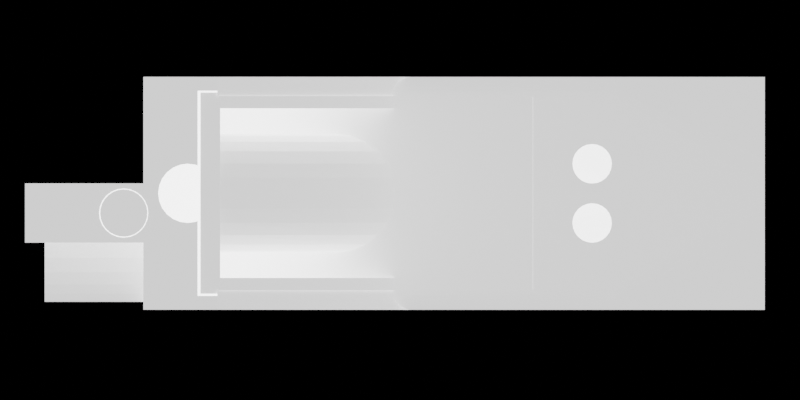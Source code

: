 # Source: Probe.blend  (saved by Blender 2.81.16; exported with 4.5.12 LTS)
import bpy
from mathutils import Matrix  # noqa: F401  (used for matrix-valued properties, if any)

bpy.ops.wm.read_factory_settings(use_empty=True)
scene = bpy.context.scene
scene.name = 'Scene'

# ---- collections
col_collection = bpy.data.collections.new('Collection'); scene.collection.children.link(col_collection)

# ---- materials (node trees are filled in below, after node groups)
mat_material = bpy.data.materials.new('Material')
mat_material.use_transparent_shadow = False

# ---- material node trees
mat_material.use_nodes = True; mat_material.node_tree.nodes.clear()
_N = mat_material.node_tree.nodes; _L = mat_material.node_tree.links
n0 = _N.new('ShaderNodeOutputMaterial'); n0.name = 'Material Output'; n0.location = (300, 300)
n1 = _N.new('ShaderNodeBsdfPrincipled'); n1.name = 'Principled BSDF'; n1.location = (10, 300)
n1.distribution = 'GGX'
n1.subsurface_method = 'BURLEY'
n1.inputs[3].default_value = 1.45
n1.inputs[28].default_value = 1.0
_L.new(n1.outputs[0], n0.inputs[0])
n0.is_active_output = True

# ---- world
world_world = bpy.data.worlds.new('World'); scene.world = world_world
world_world.use_nodes = True; world_world.node_tree.nodes.clear()
_N = world_world.node_tree.nodes; _L = world_world.node_tree.links
n0 = _N.new('ShaderNodeOutputWorld'); n0.name = 'World Output'; n0.location = (300, 300)
n1 = _N.new('ShaderNodeBsdfTranslucent'); n1.name = 'Translucent BSDF'; n1.location = (10, 300)
n1.inputs[0].default_value = (1.0, 1.0, 1.0, 0.0)
_L.new(n1.outputs[0], n0.inputs[0])
n0.is_active_output = True
world_world.color = (0.05088, 0.05088, 0.05088)
world_world.use_sun_shadow = False
world_world.sun_shadow_jitter_overblur = 0.0

# ---- cameras
cam_camera = bpy.data.cameras.new('Camera')
cam_camera.type = 'ORTHO'
cam_camera.ortho_scale = 81.1

# ---- meshes
me_bosl_probe_top_load_v113 = bpy.data.meshes.new('BoSL Probe TOP LOAD v113')
me_bosl_probe_top_load_v113.from_pydata([(19.93, 34.37, 16.76), (0.633, 20.47, 16.76), (0.633, 34.37, 16.76), (6.819, 14.77, 16.76), (0.633, 2.57, 16.76), (6.419, 13.8, 16.76), (6.283, 12.77, 16.76), (7.455, 15.6, 16.76), (8.283, 16.23, 16.76), (9.248, 16.63, 16.76), (10.28, 16.77, 16.76), (11.32, 16.63, 16.76), (12.28, 16.23, 16.76), (13.11, 15.6, 16.76), (13.75, 14.77, 16.76), (14.15, 13.8, 16.76), (14.28, 12.77, 16.76), (14.28, 0.7696, 16.76), (19.93, 2.57, 16.76), (20.38, 0.7696, 16.76), (19.93, 20.47, 16.76), (20.38, 2.57, 16.76), (0.183, 0.7696, 16.76), (0.183, 2.57, 16.76), (6.283, 0.7696, 16.76), (6.35, 42.98, 7.479), (6.567, 41.48, 7.569), (6.35, 41.48, 7.479), (6.567, 42.98, 7.569), (6.021, 41.48, 6.25), (5.931, 42.98, 6.467), (5.931, 41.48, 6.467), (6.021, 42.98, 6.25), (12.9, 41.48, 6.7), (12.93, 42.98, 6.933), (12.93, 41.48, 6.933), (12.9, 42.98, 6.7), (5.9, 42.98, 6.7), (5.9, 41.48, 6.7), (6.164, 41.48, 6.064), (6.164, 42.98, 6.064), (7.033, 42.98, 7.569), (7.25, 41.48, 7.479), (7.033, 41.48, 7.569), (7.25, 42.98, 7.479), (7.25, 41.48, 5.921), (7.033, 42.98, 5.831), (7.033, 41.48, 5.831), (7.25, 42.98, 5.921), (6.567, 41.48, 5.831), (6.35, 42.98, 5.921), (6.35, 41.48, 5.921), (6.567, 42.98, 5.831), (6.164, 42.98, 7.336), (6.164, 41.48, 7.336), (6.021, 41.48, 7.15), (6.021, 42.98, 7.15), (7.436, 42.98, 7.336), (7.579, 41.48, 7.15), (7.436, 41.48, 7.336), (7.579, 42.98, 7.15), (5.931, 42.98, 6.933), (5.931, 41.48, 6.933), (7.436, 41.48, 6.064), (7.436, 42.98, 6.064), (6.8, 42.98, 7.6), (6.8, 41.48, 7.6), (7.669, 41.48, 6.933), (7.669, 42.98, 6.933), (16.28, 14.49, 18.76), (16.28, 2.77, 32.1), (16.28, 2.77, 18.76), (9.248, 2.77, 36.99), (8.283, 2.77, 36.41), (14.15, 2.77, 32.86), (13.75, 2.77, 34.27), (7.455, 2.77, 35.48), (12.28, 2.77, 36.41), (13.11, 0.7696, 35.48), (12.28, 0.7696, 36.41), (13.11, 2.77, 35.48), (6.419, 2.77, 32.86), (6.819, 0.7696, 34.27), (6.419, 0.7696, 32.86), (6.819, 2.77, 34.27), (6.283, 2.77, 31.35), (6.283, 0.7696, 31.35), (14.28, 0.7696, 31.35), (14.15, 0.7696, 32.86), (14.28, 2.77, 31.35), (7.455, 0.7696, 35.48), (1.683, 2.77, 40.11), (4.283, 2.77, 18.76), (1.683, 2.77, 18.76), (4.283, 2.77, 32.1), (4.487, 2.77, 34.17), (5.087, 2.77, 36.1), (6.04, 2.77, 37.76), (7.283, 2.77, 39.03), (8.73, 2.77, 39.83), (10.28, 2.77, 40.11), (13.75, 0.7696, 34.27), (18.88, 2.77, 18.76), (18.88, 2.77, 40.11), (16.08, 2.77, 34.17), (15.48, 2.77, 36.1), (14.53, 2.77, 37.76), (13.28, 2.77, 39.03), (11.84, 2.77, 39.83), (8.283, 0.7696, 36.41), (9.248, 0.7696, 36.99), (10.28, 20.49, 18.76), (8.73, 20.29, 18.76), (6.04, 18.73, 18.76), (5.087, 17.49, 18.76), (11.32, 2.77, 36.99), (10.28, 2.77, 37.19), (20.38, 0.7696, 38.11), (20.38, 2.57, 38.11), (4.487, 16.04, 18.76), (14.53, 18.73, 18.76), (16.08, 16.04, 18.76), (15.48, 17.49, 18.76), (4.283, 14.49, 18.76), (13.28, 19.69, 18.76), (11.84, 20.29, 18.76), (7.283, 19.69, 18.76), (11.32, 0.7696, 36.99), (10.28, 0.7696, 37.19), (0.183, 0.7696, 38.11), (20.48, 0.7696, 40.11), (0.08297, 0.7696, 40.11), (19.93, 2.57, 38.11), (1.683, 20.47, 18.76), (19.93, 2.77, 38.11), (0.433, 34.47, 18.76), (20.13, 34.47, 18.76), (0.633, 2.77, 38.11), (0.633, 2.57, 38.11), (0.08297, 2.67, 40.11), (0.183, 2.57, 38.11), (0.433, 2.67, 40.11), (0.433, 20.47, 18.76), (0.633, 20.47, 18.76), (20.48, 2.651, 40.11), (20.13, 2.651, 40.11), (7.7, 41.48, 6.7), (7.7, 42.98, 6.7), (18.88, 20.47, 18.76), (9.628, 41.48, 9.528), (10.97, 39.98, 9.528), (9.628, 39.98, 9.528), (10.97, 41.48, 9.528), (13.16, 42.98, 7.336), (13.35, 41.48, 7.479), (13.16, 41.48, 7.336), (13.35, 42.98, 7.479), (8.8, 41.48, 10.16), (9.628, 33.48, 9.528), (8.8, 33.48, 10.16), (13.02, 41.48, 7.15), (13.02, 42.98, 7.15), (6.8, 41.48, 5.8), (6.8, 42.98, 5.8), (12.93, 41.48, 6.467), (12.93, 42.98, 6.467), (10.97, 33.48, 9.528), (11.8, 33.48, 10.16), (11.8, 41.48, 10.16), (7.579, 42.98, 6.25), (7.579, 41.48, 6.25), (13.57, 41.48, 7.569), (13.57, 42.98, 7.569), (22.1, 42.41, 7.218), (20.6, 42.48, 6.7), (22.1, 42.48, 6.7), (20.53, 42.41, 7.218), (5.886, 41.89, 18.76), (0.5, 42.98, 18.76), (5.568, 41.48, 18.76), (20.53, 38.55, 7.218), (22.1, 38.75, 7.7), (22.1, 38.55, 7.218), (20.47, 38.75, 7.7), (0.5002, 34.48, 18.76), (1.581, 34.48, 18.76), (5.368, 41.0, 18.76), (22.1, -5.01, -0.2997), (22.1, 2.486, 40.26), (22.1, -5.014, 40.26), (22.1, 21.99, 16.76), (22.1, 39.48, 4.968), (22.1, 39.96, 4.768), (22.1, 57.98, -0.3), (22.1, 39.07, 5.286), (22.1, 38.75, 5.7), (22.1, 38.55, 6.182), (22.1, 38.48, 6.7), (22.1, 40.48, 4.7), (22.1, 41.0, 4.768), (22.1, 41.48, 4.968), (22.1, 41.89, 5.286), (22.1, 42.21, 5.7), (22.1, 42.41, 6.182), (22.1, 42.98, 16.76), (22.1, 57.98, 7.761), (22.1, 39.07, 8.114), (22.1, 39.48, 8.432), (22.1, 39.96, 8.632), (22.1, 40.48, 8.7), (22.1, 41.0, 8.632), (22.1, 41.48, 8.432), (22.1, 41.89, 8.114), (22.1, 42.21, 7.7), (21.73, 57.98, 10.61), (22.03, 42.98, 17.28), (20.41, 39.07, 8.114), (20.47, 42.21, 5.7), (20.53, 42.41, 6.182), (20.1, 42.98, 18.76), (15.23, 41.0, 18.76), (15.3, 40.48, 18.76), (5.368, 41.0, 15.71), (5.568, 41.48, 15.79), (20.47, 38.75, 5.7), (20.53, 38.55, 6.182), (17.26, 39.98, 4.7), (17.26, 39.9, 0.8), (17.26, 33.48, 4.7), (17.26, 41.48, 0.8), (17.26, 41.48, 4.7), (17.26, 39.9, 0.5), (17.26, 33.48, 0.5), (7.669, 41.48, 6.467), (7.669, 42.98, 6.467), (17.66, 41.48, 5.665), (17.66, 33.48, 5.665), (1.708, 42.98, 0.8), (1.194, 57.98, 2.0), (1.194, 42.98, 2.0), (1.708, 57.98, 0.8), (3.336, 39.98, 4.7), (2.936, 33.48, 5.665), (3.336, 33.48, 4.7), (2.936, 41.48, 5.665), (3.336, 41.48, 4.7), (1.194, 37.98, 2.0), (0.351, 57.98, 4.034), (0.351, 37.98, 4.034), (3.336, 41.48, 0.8), (13.8, 41.48, 5.8), (14.03, 41.48, 5.831), (17.8, 41.48, 6.7), (14.25, 41.48, 5.921), (14.44, 41.48, 6.064), (14.58, 41.48, 6.25), (14.67, 41.48, 6.467), (14.7, 41.48, 6.7), (17.66, 41.48, 7.735), (14.67, 41.48, 6.933), (14.58, 41.48, 7.15), (14.44, 41.48, 7.336), (14.25, 41.48, 7.479), (14.03, 41.48, 7.569), (13.8, 41.48, 7.6), (13.57, 41.48, 5.831), (13.35, 41.48, 5.921), (13.16, 41.48, 6.064), (13.02, 41.48, 6.25), (2.8, 41.48, 6.7), (2.936, 41.48, 7.735), (17.26, 41.48, 8.7), (3.336, 41.48, 8.7), (16.63, 41.48, 9.528), (15.8, 41.48, 10.16), (14.84, 41.48, 10.56), (12.76, 41.48, 10.56), (13.8, 41.48, 10.7), (3.972, 41.48, 9.528), (4.8, 41.48, 10.16), (7.835, 41.48, 10.56), (5.765, 41.48, 10.56), (6.8, 41.48, 10.7), (3.336, 39.9, 0.5), (3.336, 33.48, 0.5), (3.336, 39.9, 0.8), (19.41, 57.96, 2.0), (18.89, 42.98, 0.8), (19.41, 42.98, 2.0), (18.89, 57.96, 0.8), (20.25, 37.98, 4.034), (19.41, 37.98, 2.0), (20.25, 57.96, 4.034), (7.835, 33.48, 10.56), (6.8, 33.48, 10.7), (2.8, 33.48, 6.7), (14.58, 42.98, 6.25), (14.44, 42.98, 6.064), (13.02, 42.98, 6.25), (17.66, 33.48, 7.735), (17.26, 33.48, 8.7), (14.84, 33.48, 10.56), (13.8, 33.48, 10.7), (16.63, 33.48, 9.528), (13.16, 42.98, 6.064), (13.35, 42.98, 5.921), (13.57, 42.98, 5.831), (14.67, 42.98, 6.467), (2.936, 33.48, 7.735), (15.8, 33.48, 10.16), (4.8, 33.48, 10.16), (3.972, 33.48, 9.528), (13.8, 42.98, 7.6), (13.8, 42.98, 5.8), (14.03, 42.98, 5.831), (12.76, 33.48, 10.56), (14.25, 42.98, 7.479), (14.44, 42.98, 7.336), (14.67, 42.98, 6.933), (14.7, 42.98, 6.7), (3.336, 33.48, 8.7), (5.765, 33.48, 10.56), (17.8, 33.48, 6.7), (14.58, 42.98, 7.15), (14.03, 42.98, 7.569), (14.25, 42.98, 5.921), (19.6, 30.48, 16.76), (18.1, 30.48, 3.0), (19.6, 30.48, 3.0), (18.1, 30.48, 16.76), (17.6, 4.65, 1.231), (21.1, 4.65, 0.5), (17.6, 4.65, 0.4989), (21.1, 4.65, 3.1), (19.6, 4.65, 3.0), (17.6, 4.65, 2.998), (19.6, 4.65, 8.1), (18.1, 33.48, 0.5), (18.1, 33.48, 16.76), (2.5, 33.48, 0.5), (2.5, 33.48, 16.76), (9.628, 33.48, 0.5), (10.97, 33.48, 0.5), (2.5, 30.48, 16.76), (1.0, 30.48, 3.0), (2.5, 30.48, 3.0), (1.0, 30.48, 16.76), (21.1, 26.65, 3.1), (18.1, 26.65, 0.5), (21.1, 26.65, 0.5), (19.6, 26.65, 3.0), (19.6, 26.65, 8.1), (18.1, 26.65, 3.0), (1.0, 1.0, 16.76), (0.5002, 2.486, 16.76), (0.4999, 1.0, 16.76), (0.5002, 34.48, 16.76), (1.0, 1.4, 16.76), (19.6, 1.001, 16.76), (19.6, 1.401, 16.76), (20.1, 34.48, 16.76), (20.1, 1.001, 16.76), (20.1, 2.486, 16.76), (20.6, 38.48, 6.7), (20.47, 42.21, 7.7), (20.34, 40.48, 4.7), (20.35, 39.96, 4.768), (20.37, 39.48, 4.968), (20.41, 39.07, 5.286), (20.6, 37.98, 6.7), (20.35, 41.0, 4.768), (20.37, 41.48, 4.968), (20.41, 41.89, 5.286), (20.52, 42.98, 6.086), (20.6, 42.98, 6.7), (20.52, 57.96, 6.086), (20.25, 37.98, 9.366), (20.37, 39.48, 8.432), (20.35, 39.96, 8.632), (20.34, 40.48, 8.7), (20.25, 57.96, 9.366), (20.35, 41.0, 8.632), (20.37, 41.48, 8.432), (20.41, 41.89, 8.114), (20.52, 42.98, 7.314), (20.52, 57.96, 7.314), (1.38, 57.96, 11.85), (3.017, 37.98, 13.98), (1.38, 37.98, 11.85), (3.017, 57.96, 13.98), (20.62, 42.98, 18.69), (20.34, 20.23, 18.73), (20.62, 20.26, 18.69), (15.09, 37.94, 11.53), (13.8, 42.98, 11.7), (13.8, 37.94, 11.7), (15.09, 42.98, 11.53), (16.3, 37.94, 11.03), (16.3, 42.98, 11.03), (12.51, 42.98, 11.53), (12.51, 37.94, 11.53), (21.83, 42.98, 17.76), (18.88, 57.98, 15.54), (21.51, 42.98, 18.18), (20.63, 57.98, 13.26), (21.1, 42.98, 18.49), (16.6, 57.98, 17.29), (11.3, 42.98, 11.03), (11.3, 37.94, 11.03), (13.95, 57.98, 18.39), (21.1, 20.44, 18.49), (0.351, 57.96, 9.366), (0.351, 37.98, 9.366), (17.58, 37.98, 13.98), (15.45, 37.98, 15.62), (2.47, 42.98, 4.2), (2.47, 37.94, 4.2), (0.2634, 20.23, 18.73), (-0.01764, 42.98, 18.69), (0.5005, 20.2, 18.76), (-1.5, 21.99, 16.76), (-1.5, 38.55, 7.218), (-1.5, 38.48, 6.7), (-1.5, 38.75, 7.7), (-1.5, 42.98, 16.76), (-1.5, 39.07, 8.114), (-1.5, 39.48, 8.432), (-1.5, 39.96, 8.632), (-1.5, 40.48, 8.7), (-1.5, 41.0, 8.632), (-1.5, 41.48, 8.432), (-1.5, 41.89, 8.114), (-1.5, 42.21, 7.7), (-1.5, 42.41, 7.218), (-1.5, 42.48, 6.7), (-1.499, -2.014, 40.26), (-1.499, -5.01, -0.2998), (-1.499, -5.014, 40.26), (-1.5, 39.48, 4.968), (-1.5, 39.96, 4.768), (-1.5, 57.98, -0.3), (-1.5, 2.486, 40.26), (-1.5, 39.07, 5.286), (-1.5, 38.75, 5.7), (-1.5, 38.55, 6.182), (-1.5, 40.48, 4.7), (-1.5, 41.0, 4.768), (-1.5, 41.48, 4.968), (-1.5, 41.89, 5.286), (-1.5, 42.21, 5.7), (-1.5, 42.41, 6.182), (-1.5, 57.98, 7.761), (-1.432, 42.98, 17.28), (-1.125, 57.98, 10.61), (-0.0177, 20.26, 18.69), (1.614, 34.48, 18.76), (5.3, 40.48, 18.76), (19.22, 57.96, 11.85), (19.22, 37.98, 11.85), (-0.5, 42.98, 18.49), (-0.5001, 20.44, 18.49), (-0.501, 26.65, 0.4999), (-0.5, 4.65, 3.103), (-0.5011, 4.65, 0.5029), (-0.5, 26.65, 3.1), (2.5, 26.65, 3.0), (2.499, 26.65, 0.4992), (1.0, 4.65, 3.003), (1.0, 1.4, 3.001), (1.0, 4.65, 8.103), (1.0, 26.65, 3.446), (1.0, 26.65, 3.0), (1.0, 26.65, 8.1), (2.999, 4.65, 0.5012), (3.0, 4.65, 3.002), (10.95, 34.78, 0.5), (10.97, 39.98, 7.507), (20.1, 34.48, 18.76), (20.1, 22.38, 18.76), (20.1, 20.2, 18.76), (17.6, 0.9998, 0.4999), (9.628, 34.78, 0.5), (9.628, 39.98, 7.507), (8.094, 37.94, 11.53), (6.8, 42.98, 11.7), (6.8, 37.94, 11.7), (8.094, 42.98, 11.53), (5.15, 37.98, 15.62), (9.8, 37.97, 15.76), (7.634, 37.98, 16.65), (9.8, 37.98, 16.93), (10.8, 42.4, 10.65), (10.8, 37.97, 15.76), (10.8, 37.94, 10.65), (10.8, 37.98, 16.93), (10.8, 42.4, 16.93), (17.05, 39.9, 0.5), (17.0, 39.9, 0.5), (16.95, 39.9, 0.5), (16.89, 39.9, 0.5), (16.82, 39.9, 0.5), (16.75, 39.9, 0.5), (16.68, 39.9, 0.5), (16.63, 39.9, 0.5), (16.6, 39.9, 0.5), (1.97, 37.94, 7.994), (1.8, 37.94, 6.7), (2.47, 37.94, 9.2), (3.264, 37.94, 10.24), (4.3, 37.94, 11.03), (5.506, 37.94, 11.53), (3.0, 1.4, 3.001), (9.3, 37.94, 11.03), (9.3, 42.98, 11.03), (5.15, 57.96, 15.62), (5.506, 42.98, 11.53), (2.47, 42.98, 9.2), (1.97, 42.98, 7.994), (4.3, 42.98, 11.03), (10.8, 42.98, 10.65), (1.8, 42.98, 6.7), (1.97, 37.94, 5.406), (1.97, 42.98, 5.406), (9.8, 42.4, 16.93), (9.8, 42.4, 10.65), (10.3, 42.4, 17.0), (9.8, 37.94, 10.65), (3.264, 42.98, 10.24), (2.778e-08, 37.98, 6.7), (12.97, 57.96, 16.65), (11.3, 42.98, 16.87), (11.3, 57.96, 16.87), (11.3, 42.48, 16.87), (11.3, 40.48, 16.87), (11.37, 41.0, 16.86), (11.57, 41.48, 16.83), (11.89, 41.89, 16.79), (12.3, 42.21, 16.74), (12.78, 42.41, 16.67), (12.97, 42.44, 16.65), (11.89, 39.07, 16.79), (12.97, 37.98, 16.65), (11.57, 39.48, 16.83), (11.37, 39.96, 16.86), (12.3, 38.75, 16.74), (12.78, 38.55, 16.67), (12.97, 38.52, 16.65), (9.3, 57.96, 16.87), (7.634, 42.44, 16.65), (7.634, 57.96, 16.65), (7.818, 42.41, 16.67), (8.3, 42.21, 16.74), (8.714, 41.89, 16.79), (9.032, 41.48, 16.83), (9.232, 41.0, 16.86), (9.3, 42.48, 16.87), (9.3, 40.48, 16.87), (9.3, 42.98, 16.87), (7.818, 38.55, 16.67), (7.634, 38.52, 16.65), (8.3, 38.75, 16.74), (8.714, 39.07, 16.79), (9.032, 39.48, 16.83), (9.232, 39.96, 16.86), (2.653e-08, 38.48, 6.7), (0.06815, 38.55, 6.182), (0.1317, 38.75, 5.7), (0.1862, 39.07, 5.286), (0.228, 39.48, 4.968), (0.2543, 39.96, 4.768), (0.2633, 40.48, 4.7), (0.2543, 41.0, 4.768), (0.228, 41.48, 4.968), (0.1862, 41.89, 5.286), (0.1317, 42.21, 5.7), (0.0809, 42.98, 6.086), (0.06815, 42.41, 6.182), (1.654e-08, 42.48, 6.7), (1.533e-08, 42.98, 6.7), (0.0809, 57.98, 6.086), (9.8, 42.98, 10.65), (0.06815, 38.55, 7.218), (0.1317, 38.75, 7.7), (0.1862, 39.07, 8.114), (0.228, 39.48, 8.432), (0.2543, 39.96, 8.632), (0.2633, 40.48, 8.7), (0.2543, 41.0, 8.632), (0.228, 41.48, 8.432), (0.1862, 41.89, 8.114), (0.1317, 42.21, 7.7), (0.0809, 42.98, 7.314), (0.06815, 42.41, 7.218), (0.0809, 57.96, 7.314), (-1.098, 42.48, 6.7), (15.45, 57.96, 15.62), (13.3, 42.48, 16.51), (13.3, 57.96, 16.51), (13.82, 42.41, 16.3), (14.3, 42.21, 16.1), (14.71, 41.89, 15.92), (15.03, 41.48, 15.79), (15.23, 41.0, 15.71), (15.3, 40.48, 15.68), (13.3, 38.48, 16.51), (13.82, 38.55, 16.3), (14.3, 38.75, 16.1), (14.71, 39.07, 15.92), (15.03, 39.48, 15.79), (15.23, 39.96, 15.71), (18.63, 37.94, 7.994), (18.8, 37.94, 6.7), (7.818, 38.55, 18.76), (8.3, 38.75, 18.76), (8.714, 41.89, 18.76), (9.032, 41.48, 18.76), (17.58, 57.96, 13.98), (5.3, 40.48, 15.68), (7.3, 57.96, 16.51), (5.886, 41.89, 15.92), (6.3, 42.21, 16.1), (6.782, 42.41, 16.3), (7.3, 42.48, 16.51), (6.3, 38.75, 16.1), (5.886, 39.07, 15.92), (5.568, 39.48, 15.79), (5.368, 39.96, 15.71), (6.782, 38.55, 16.3), (7.3, 38.48, 16.51), (18.13, 37.94, 4.2), (18.63, 37.94, 5.406), (8.714, 39.07, 18.76), (17.65, 34.48, 18.76), (9.032, 39.48, 18.76), (17.84, 34.48, 18.76), (17.14, 34.48, 18.76), (7.3, 38.48, 18.76), (17.28, 34.48, 18.76), (17.45, 34.48, 18.76), (9.3, 40.48, 18.76), (9.232, 39.96, 18.76), (9.232, 41.0, 18.76), (18.13, 42.98, 4.2), (15.03, 41.48, 18.76), (18.13, 37.94, 9.2), (6.782, 38.55, 18.76), (14.3, 42.21, 18.76), (14.71, 41.89, 18.76), (15.03, 39.48, 18.76), (14.71, 39.07, 18.76), (12.3, 42.21, 18.76), (13.82, 42.41, 18.76), (11.89, 39.07, 18.76), (11.57, 39.48, 18.76), (12.78, 42.41, 18.76), (18.63, 42.98, 5.406), (11.37, 39.96, 18.76), (11.3, 40.48, 18.76), (11.89, 41.89, 18.76), (18.0, 34.48, 18.76), (13.3, 38.48, 18.76), (12.78, 38.55, 18.76), (8.3, 42.21, 18.76), (11.57, 41.48, 18.76), (17.34, 37.94, 10.24), (17.34, 42.98, 10.24), (15.23, 39.96, 18.76), (11.37, 41.0, 18.76), (2.141, 34.48, 18.76), (6.3, 38.75, 18.76), (2.006, 34.48, 18.76), (13.3, 42.48, 18.76), (13.82, 38.55, 18.76), (7.818, 42.41, 18.76), (14.3, 38.75, 18.76), (6.782, 42.41, 18.76), (7.3, 42.48, 18.76), (5.886, 39.07, 18.76), (12.3, 38.75, 18.76), (1.875, 34.48, 18.76), (5.568, 39.48, 18.76), (1.761, 34.48, 18.76), (18.13, 42.98, 9.2), (6.3, 42.21, 18.76), (5.368, 39.96, 18.76), (1.674, 34.48, 18.76), (18.8, 42.98, 6.7), (18.63, 42.98, 7.994), (9.5, 57.98, 18.76), (11.1, 57.98, 18.76), (9.524, -3.408, 28.51), (10.3, -3.511, 28.51), (7.349, -3.405, 16.76), (13.3, -0.5106, 28.51), (17.57, -1.283, 16.76), (13.2, -1.287, 28.51), (8.179, -2.632, 28.51), (8.801, -3.109, 28.51), (3.606, -2.628, 16.76), (5.336, -3.105, 16.76), (15.3, -15.01, 11.1), (15.3, -13.51, 19.2), (15.3, -13.51, 30.7), (15.3, -13.46, 18.81), (15.3, -13.31, 18.45), (15.3, -13.07, 18.14), (15.3, -5.011, 11.1), (15.3, -12.76, 17.9), (15.3, -12.4, 17.75), (15.3, -12.01, 17.7), (15.3, -11.62, 17.75), (15.3, -11.26, 17.9), (15.3, -10.95, 18.14), (15.3, -10.71, 18.45), (15.3, -10.56, 18.81), (15.3, -10.51, 19.2), (15.3, -10.51, 30.7), (15.3, -5.012, 40.26), (15.3, -17.01, 40.26), (15.3, -13.07, 31.76), (15.3, -13.31, 31.45), (15.3, -13.46, 31.09), (15.3, -17.01, 13.1), (15.3, -12.76, 32.0), (15.3, -12.4, 32.15), (15.3, -12.01, 32.2), (15.3, -11.62, 32.15), (15.3, -11.26, 32.0), (15.3, -10.95, 31.76), (15.3, -10.71, 31.45), (15.3, -10.56, 31.09), (15.3, -13.46, 30.31), (15.3, -13.46, 19.59), (15.3, -13.31, 29.95), (15.3, -13.31, 19.95), (15.3, -13.07, 29.64), (15.3, -13.07, 20.26), (15.3, -12.76, 29.4), (15.3, -12.76, 20.5), (15.3, -12.4, 29.25), (15.3, -12.4, 20.65), (15.3, -12.01, 29.2), (15.3, -12.01, 20.7), (15.3, -11.62, 29.25), (15.3, -11.62, 20.65), (15.3, -11.26, 20.5), (15.3, -11.26, 29.4), (15.3, -10.95, 20.26), (15.3, -10.95, 29.64), (15.3, -10.71, 19.95), (15.3, -10.71, 29.95), (15.3, -10.56, 19.59), (15.3, -10.56, 30.31), (10.1, -5.01, 2.1), (11.06, -15.01, 0.8567), (10.1, -15.01, 2.099), (11.06, -5.01, 0.8577), (12.18, -5.01, 0.0002879), (12.18, -15.01, -0.0007684), (18.43, -5.01, 0.0003226), (18.43, -5.01, -0.2997), (19.54, -5.01, 0.8577), (20.5, -5.01, 2.1), (21.1, -5.01, 3.547), (21.3, -5.01, 5.1), (21.1, -5.011, 6.653), (20.5, -5.011, 8.1), (19.54, -5.011, 9.343), (18.3, -5.011, 10.3), (16.85, -5.011, 10.9), (11.08, -3.408, 28.51), (13.68, -3.105, 16.76), (11.67, -3.405, 16.76), (0.5, 0.5001, 16.76), (1.0, 0.5001, 16.76), (2.0, 1.0, 16.76), (1.62, 0.4932, 16.76), (2.0, 0.4932, 16.76), (7.301, -0.5106, 28.51), (7.403, -1.287, 28.51), (1.326, -1.283, 16.76), (12.9, -2.011, 28.51), (15.41, -2.628, 16.76), (12.42, -2.632, 28.51), (1.0, -0.5068, 16.76), (16.74, -2.007, 16.76), (17.86, -0.5068, 16.76), (7.403, 0.2659, 28.51), (7.495, 0.4856, 40.26), (7.403, 0.262, 40.26), (7.495, 0.4894, 28.51), (17.57, 0.2697, 16.76), (13.2, 0.2659, 28.51), (11.8, -3.109, 28.51), (-0.03266, 0.4856, 40.26), (0.5006, 0.4856, 40.26), (-0.09938, 0.4856, 40.26), (-0.09938, 0.5001, 16.76), (13.11, 0.4894, 28.51), (17.32, 0.4932, 16.76), (13.11, 0.4856, 40.26), (20.1, 0.4856, 40.26), (20.4, 0.5013, 16.76), (20.7, 0.4856, 40.26), (20.7, 0.5013, 16.76), (20.1, 0.5013, 16.76), (7.301, -0.5144, 40.26), (9.51, -3.507, 16.76), (1.326, 0.2697, 16.76), (7.703, -2.011, 28.51), (2.28, -2.007, 16.76), (7.403, -1.291, 40.26), (10.3, -3.514, 40.26), (11.08, -3.412, 40.26), (13.68, 16.74, 0.5), (12.3, 17.65, 0.5), (12.23, 17.13, 0.5), (13.8, 17.65, 0.5), (-1.432, 21.53, 17.28), (0.5005, 2.486, 40.26), (13.2, -1.291, 40.26), (12.9, -2.014, 40.26), (22.03, 21.53, 17.28), (21.83, 21.1, 17.76), (-1.232, 21.1, 17.76), (-0.9143, 20.73, 18.18), (20.1, 2.486, 40.26), (-1.232, 42.98, 17.76), (3.002, 1.0, 0.5011), (-0.09938, 2.486, 40.26), (-0.9142, 42.98, 18.18), (13.68, 18.56, 0.5), (12.23, 18.17, 0.5), (13.2, 0.262, 40.26), (20.7, 2.486, 40.26), (20.7, 2.486, 16.76), (11.8, -3.113, 40.26), (12.42, -2.636, 40.26), (21.51, 20.73, 18.18), (13.3, -0.5144, 40.26), (12.56, 20.29, 0.5), (12.77, 20.12, 0.5), (2.0, -1.63, 16.76), (9.524, -3.412, 40.26), (12.05, 20.68, 0.5), (7.703, -2.014, 40.26), (16.6, -1.629, 16.76), (8.801, -3.113, 40.26), (8.179, -2.636, 40.26), (8.368, 18.17, 0.5), (7.825, 20.12, 0.5), (6.919, 18.56, 0.5), (8.568, 18.65, 0.5), (8.886, 19.06, 0.5), (6.8, 17.65, 0.5), (8.3, 17.65, 0.5), (10.3, 19.65, 0.5), (10.3, 21.15, 0.5), (11.21, 21.03, 0.5), (10.82, 19.58, 0.5), (10.3, -1.629, 11.76), (10.3, 14.15, 0.5), (10.82, 15.72, 0.5), (10.3, 15.65, 0.5), (11.21, 14.27, 0.5), (-0.09938, 1.0, 16.76), (8.55, 20.68, 0.5), (9.3, 19.38, 0.5), (16.6, 0.4932, 16.76), (16.6, 1.401, 16.76), (10.3, 1.401, 11.76), (2.0, 1.4, 16.76), (8.55, 14.62, 0.5), (9.394, 14.27, 0.5), (9.3, 15.92, 0.5), (9.782, 15.72, 0.5), (11.3, 15.92, 0.5), (12.05, 14.62, 0.5), (12.03, 18.65, 0.5), (11.71, 19.06, 0.5), (13.33, 19.4, 0.5), (13.33, 15.9, 0.5), (12.03, 16.65, 0.5), (12.77, 15.18, 0.5), (11.71, 16.24, 0.5), (7.825, 15.18, 0.5), (8.886, 16.24, 0.5), (9.782, 19.58, 0.5), (9.394, 21.03, 0.5), (6.653, 57.98, 18.39), (-0.02628, 57.98, 13.26), (1.722, 57.98, 15.54), (10.3, 42.48, 17.0), (4.0, 57.98, 17.29), (20.52, 57.98, 0.8), (11.3, 19.38, 0.5), (-0.09938, 2.486, 16.76), (7.269, 15.9, 0.5), (8.368, 17.13, 0.5), (8.568, 16.65, 0.5), (20.7, 1.086, 40.26), (20.32, 1.034, 16.76), (18.25, 34.48, 18.76), (18.34, 34.48, 18.76), (18.13, 34.48, 18.76), (18.99, 34.48, 18.76), (18.59, 34.48, 18.76), (18.73, 34.48, 18.76), (3.0, 1.0, 7.101), (3.002, -2.0, 0.5011), (3.0, 1.4, 7.101), (18.84, 34.48, 18.76), (18.93, 34.48, 18.76), (18.46, 34.48, 18.76), (17.6, -1.998, 0.5042), (9.505, -5.01, 3.547), (12.18, -5.01, -0.2997), (9.3, -5.01, 5.1), (9.3, -5.012, 40.26), (1.081, -5.014, 40.26), (18.48, -5.01, 1.918), (18.48, 1.001, 1.919), (17.6, 1.001, 1.231), (17.55, -1.68, 1.204), (17.6, -1.67, 1.225), (16.77, -1.827, 0.8804), (17.58, -1.673, 1.219), (17.6, 1.0, 2.998), (19.2, 1.0, 2.851), (19.3, 1.0, 3.1), (17.6, 0.9998, 3.098), (17.6, 0.9998, 8.959), (19.65, 1.0, 3.936), (19.8, 1.0, 5.101), (19.65, 1.0, 6.266), (19.6, 1.0, 6.379), (19.2, 1.0, 7.351), (18.48, 0.9999, 8.283), (17.55, -5.01, 1.203), (17.55, 1.4, 8.998), (16.47, -5.011, 9.447), (16.47, 1.4, 9.448), (17.55, -5.011, 8.997), (15.3, 1.4, 9.601), (14.14, -5.011, 9.447), (14.14, 1.4, 9.448), (15.3, -5.011, 9.6), (13.05, 1.4, 8.998), (12.12, -5.011, 8.282), (12.12, 1.4, 8.283), (13.05, -5.011, 8.997), (14.14, -5.01, 0.7537), (15.3, -1.954, 0.6007), (14.14, -1.885, 0.7541), (15.3, -5.01, 0.6004), (11.4, -5.01, 2.85), (10.95, -0.4382, 3.936), (10.95, -5.01, 3.936), (11.4, -0.9316, 2.851), (13.05, -5.01, 1.203), (13.05, -1.68, 1.204), (16.47, -5.01, 0.7537), (16.47, -1.885, 0.7541), (10.95, -5.01, 6.265), (11.4, 1.4, 7.351), (11.4, -5.011, 7.35), (11.3, 1.0, 7.101), (10.95, 0.6206, 6.266), (11.3, 1.4, 7.101), (12.12, -5.01, 1.918), (12.12, -1.355, 1.919), (19.2, -5.01, 2.85), (19.8, -5.01, 5.1), (19.65, -5.01, 6.265), (19.65, -5.01, 3.936), (10.8, 0.09119, 5.101), (10.8, -5.01, 5.1), (18.3, -15.01, 10.3), (19.54, -15.01, 9.342), (16.85, -15.01, 10.89), (9.505, -15.01, 3.546), (21.1, -15.01, 3.546), (21.3, -15.01, 5.099), (9.3, -15.01, 5.099), (18.43, -15.01, -0.0007337), (19.54, -15.01, 0.8567), (21.1, -15.01, 6.652), (20.5, -15.01, 8.099), (20.5, -15.01, 2.099), (9.304, -11.26, 32.0), (9.304, -10.95, 31.76), (9.308, -12.4, 20.65), (9.307, -12.01, 20.7), (9.307, -11.62, 20.65), (9.307, -11.26, 20.5), (9.306, -12.01, 29.2), (9.305, -11.62, 29.25), (9.305, -11.26, 29.4), (9.305, -10.95, 29.64), (9.304, -10.56, 30.31), (9.304, -10.71, 29.95), (9.304, -10.71, 31.45), (9.309, -13.31, 19.95), (9.309, -13.46, 19.59), (9.306, -10.95, 20.26), (9.308, -12.76, 20.5), (9.309, -13.07, 20.26), (9.306, -12.4, 29.25), (9.304, -10.56, 31.09), (9.304, -10.51, 30.7), (9.306, -10.71, 19.95), (16.3, -13.51, 6.832), (18.48, -12.02, 8.282), (16.71, -13.51, 6.514), (17.55, -12.02, 8.997), (10.95, -12.02, 3.935), (13.57, -13.51, 4.099), (11.4, -12.02, 2.85), (13.37, -13.51, 4.582), (17.23, -13.51, 5.617), (19.8, -12.02, 5.1), (17.3, -13.51, 5.099), (19.65, -12.02, 6.264), (13.89, -13.51, 3.685), (12.12, -12.02, 1.918), (17.03, -13.51, 4.099), (19.65, -12.02, 3.935), (19.2, -12.02, 2.85), (17.23, -13.51, 4.582), (10.8, -12.02, 5.1), (13.3, -13.51, 5.099), (13.37, -13.51, 5.617), (10.95, -12.02, 6.264), (14.14, -12.02, 0.753), (15.3, -13.51, 3.099), (15.3, -12.02, 0.5996), (14.78, -13.51, 3.168), (15.3, -13.51, 7.099), (16.47, -12.02, 9.446), (15.82, -13.51, 7.031), (15.3, -12.02, 9.6), (13.05, -12.02, 1.203), (14.3, -13.51, 3.367), (16.71, -13.51, 3.685), (18.48, -12.02, 1.918), (16.47, -12.02, 0.753), (15.82, -13.51, 3.168), (19.2, -12.02, 7.35), (17.03, -13.51, 6.099), (17.55, -12.02, 1.203), (16.3, -13.51, 3.367), (13.57, -13.51, 6.099), (13.89, -13.51, 6.514), (14.3, -13.51, 6.832), (14.78, -13.51, 7.031), (18.43, -15.01, -0.3007), (12.18, -15.01, -0.3008), (9.32, -15.01, 11.1), (12.12, -8.416, 8.282), (13.05, -8.416, 8.997), (10.95, -11.57, 6.264), (10.95, -8.416, 6.264), (12.12, -12.02, 8.282), (13.05, -12.02, 8.997), (14.14, -12.02, 9.446), (11.4, -8.416, 7.35), (14.25, -12.02, 9.462), (14.14, -8.417, 9.446), (18.48, -5.011, 8.282), (14.25, -8.416, 9.462), (14.25, -11.57, 9.462), (19.2, -5.011, 7.35), (10.95, -8.416, 9.564), (14.25, -8.416, 9.564), (11.4, -12.02, 7.35), (11.09, -9.617, 9.565), (11.04, -10.01, 9.564), (11.24, -9.256, 9.565), (11.48, -8.945, 9.565), (11.79, -8.706, 9.565), (12.15, -8.557, 9.565), (12.54, -8.506, 9.565), (12.93, -8.557, 9.565), (13.29, -8.706, 9.565), (13.6, -8.945, 9.565), (13.84, -9.256, 9.565), (13.99, -9.617, 9.565), (14.04, -10.01, 9.564), (14.25, -11.57, 9.564), (10.95, -11.57, 9.564), (12.54, -11.51, 9.564), (12.15, -11.45, 9.564), (11.79, -11.3, 9.564), (11.48, -11.07, 9.564), (11.24, -10.76, 9.564), (11.09, -10.39, 9.564), (12.93, -11.45, 9.564), (13.29, -11.3, 9.564), (13.6, -11.07, 9.564), (13.84, -10.76, 9.564), (13.99, -10.39, 9.564), (12.12, -11.57, 8.282), (11.4, -11.57, 7.35), (13.05, -11.57, 8.997), (14.14, -11.57, 9.446), (11.44, -8.946, 14.19), (11.21, -9.257, 14.19), (11.75, -11.31, 14.19), (11.44, -11.07, 14.19), (13.95, -9.618, 14.19), (14.0, -10.01, 14.19), (12.5, -11.51, 14.19), (12.89, -11.46, 14.19), (11.06, -9.618, 14.19), (11.0, -10.01, 14.19), (11.06, -10.39, 14.19), (13.56, -8.946, 14.19), (13.25, -8.708, 14.19), (12.12, -8.558, 14.19), (12.5, -8.507, 14.19), (13.95, -10.39, 14.19), (13.8, -10.76, 14.19), (13.25, -11.31, 14.19), (13.56, -11.07, 14.19), (12.12, -11.46, 14.19), (13.8, -9.257, 14.19), (11.75, -8.708, 14.19), (11.21, -10.76, 14.19), (12.89, -8.558, 14.19), (11.17, -7.758, 19.2), (11.02, -7.396, 19.2), (13.22, -5.709, 19.2), (12.85, -5.559, 19.2), (12.85, -8.457, 19.2), (13.22, -8.307, 19.2), (11.72, -8.307, 19.2), (11.4, -8.068, 19.2), (11.4, -5.947, 19.2), (11.72, -5.709, 19.2), (13.76, -6.258, 19.2), (13.53, -5.947, 19.2), (13.91, -7.396, 19.2), (13.97, -7.008, 19.2), (11.17, -6.258, 19.2), (13.53, -8.068, 19.2), (12.08, -5.559, 19.2), (12.47, -5.508, 19.2), (10.97, -7.008, 19.2), (11.02, -6.619, 19.2), (13.91, -6.619, 19.2), (12.08, -8.457, 19.2), (13.76, -7.758, 19.2), (12.47, -8.508, 19.2), (9.886, -6.365, 40.26), (9.8, -7.012, 40.26), (10.14, -5.762, 40.26), (9.3, -17.01, 40.26), (9.886, -7.659, 40.26), (10.14, -8.262, 40.26), (10.53, -8.78, 40.26), (11.05, -9.177, 40.26), (11.65, -9.427, 40.26), (12.3, -9.512, 40.26), (12.95, -9.427, 40.26), (13.55, -9.177, 40.26), (14.07, -8.78, 40.26), (14.47, -8.262, 40.26), (14.72, -7.659, 40.26), (14.8, -7.012, 40.26), (17.67, -3.547, 40.26), (17.62, -3.469, 40.26), (10.53, -5.244, 40.26), (11.05, -4.847, 40.26), (11.65, -4.597, 40.26), (12.3, -4.512, 40.26), (12.95, -4.597, 40.26), (13.55, -4.847, 40.26), (14.07, -5.244, 40.26), (14.47, -5.762, 40.26), (14.72, -6.365, 40.26), (20.56, -0.5323, 40.26), (21.8, -2.514, 40.26), (12.33, -8.511, 34.34), (11.94, -8.46, 34.34), (10.88, -6.623, 34.34), (10.83, -7.011, 34.34), (10.88, -7.4, 34.34), (12.72, -5.562, 34.34), (12.33, -5.511, 34.34), (11.58, -8.31, 34.34), (11.27, -8.072, 34.34), (11.03, -7.761, 34.34), (13.78, -7.4, 34.34), (13.63, -7.761, 34.34), (11.27, -5.951, 34.34), (11.58, -5.712, 34.34), (11.03, -6.261, 34.34), (13.39, -5.951, 34.34), (13.08, -5.712, 34.34), (13.39, -8.072, 34.34), (12.72, -8.46, 34.34), (13.08, -8.31, 34.34), (11.94, -5.562, 34.34), (13.78, -6.623, 34.34), (13.83, -7.011, 34.34), (13.63, -6.261, 34.34), (10.38, -7.53, 35.68), (10.58, -8.012, 35.68), (10.89, -8.426, 35.68), (13.72, -5.598, 35.68), (13.31, -5.28, 35.68), (10.58, -6.012, 35.68), (10.38, -6.494, 35.68), (12.83, -5.08, 35.68), (14.24, -6.494, 35.68), (14.04, -6.012, 35.68), (11.79, -8.944, 35.67), (11.31, -8.744, 35.67), (14.24, -7.53, 35.68), (14.04, -8.012, 35.68), (12.31, -5.012, 35.68), (11.79, -5.08, 35.68), (10.31, -7.012, 35.68), (13.31, -8.744, 35.67), (12.83, -8.944, 35.67), (10.89, -5.598, 35.68), (12.31, -9.012, 35.67), (11.31, -5.28, 35.68), (13.72, -8.426, 35.68), (14.31, -7.012, 35.68), (9.307, -10.71, 18.45), (9.307, -10.95, 18.14), (9.306, -10.56, 18.81), (9.309, -13.51, 19.2), (9.309, -13.46, 18.81), (9.308, -12.4, 17.75), (9.308, -12.01, 17.7), (9.308, -11.62, 17.75), (9.307, -11.26, 17.9), (9.306, -10.56, 19.59), (9.306, -10.51, 19.2), (9.309, -13.31, 18.45), (9.309, -12.76, 17.9), (9.309, -13.07, 18.14), (9.306, -12.76, 29.4), (9.307, -13.46, 31.09), (9.307, -13.51, 30.7), (9.305, -12.4, 32.15), (9.305, -12.01, 32.2), (9.306, -13.07, 31.76), (9.306, -12.76, 32.0), (9.305, -11.62, 32.15), (9.307, -13.31, 31.45), (9.307, -13.46, 30.31), (9.307, -13.31, 29.95), (9.307, -13.07, 29.64), (14.27, -7.373, 36.8), (14.24, -6.483, 36.8), (14.3, -6.926, 36.8), (14.14, -7.801, 36.8), (14.07, -6.066, 36.8), (13.91, -8.188, 36.8), (13.82, -5.696, 36.8), (13.61, -8.517, 36.8), (13.49, -5.392, 36.8), (13.24, -8.769, 36.8), (13.1, -5.168, 36.8), (12.82, -8.933, 36.8), (12.68, -5.036, 36.8), (12.38, -8.999, 36.8), (12.23, -5.002, 36.8), (11.93, -8.966, 36.8), (11.79, -5.069, 36.8), (11.5, -8.834, 36.8), (11.37, -5.233, 36.8), (11.12, -8.61, 36.8), (11.0, -5.485, 36.8), (10.79, -8.305, 36.8), (10.7, -5.813, 36.8), (10.54, -7.935, 36.8), (10.47, -6.201, 36.8), (10.37, -7.518, 36.8), (10.34, -6.629, 36.8), (10.31, -7.076, 36.8), (13.87, -8.818, 40.3), (13.43, -9.121, 40.3), (14.62, -6.378, 40.3), (14.66, -7.445, 40.3), (14.7, -6.909, 40.3), (14.5, -7.959, 40.3), (14.43, -5.877, 40.3), (14.24, -8.424, 40.3), (14.12, -5.433, 40.3), (13.73, -5.068, 40.3), (13.26, -4.799, 40.3), (12.93, -9.317, 40.31), (12.75, -4.641, 40.3), (12.39, -9.397, 40.31), (12.21, -4.601, 40.3), (11.86, -9.357, 40.31), (11.68, -4.681, 40.3), (11.34, -9.199, 40.3), (11.18, -4.877, 40.3), (10.88, -8.93, 40.3), (10.74, -5.18, 40.3), (10.49, -8.564, 40.3), (10.37, -5.574, 40.3), (10.18, -8.12, 40.3), (10.1, -6.039, 40.3), (9.986, -7.62, 40.3), (9.946, -6.553, 40.3), (9.906, -7.089, 40.3), (20.13, 20.47, 18.76), (0.433, 2.77, 40.11), (20.13, 2.77, 40.11), (9.32, -17.01, 13.1), (8.363, 18.15, -0.2998), (8.3, 17.65, -0.2998), (8.547, 18.61, -0.2998), (8.842, 19.02, -0.2998), (9.228, 19.34, -0.2998), (9.682, 19.55, -0.2998), (10.17, 19.65, -0.2998), (10.67, 19.61, -0.2998), (11.15, 19.46, -0.2998), (11.57, 19.19, -0.2998), (11.92, 18.83, -0.2998), (12.16, 18.39, -0.2998), (12.28, 17.9, -0.2998), (12.28, 17.4, -0.2998), (8.363, 17.15, -0.2998), (8.547, 16.69, -0.2998), (8.842, 16.28, -0.2998), (9.228, 15.96, -0.2998), (9.682, 15.75, -0.2998), (10.17, 15.65, -0.2998), (10.67, 15.69, -0.2998), (11.15, 15.84, -0.2998), (11.57, 16.11, -0.2998), (11.92, 16.47, -0.2998), (12.16, 16.91, -0.2998), (17.6, 1.4, 3.098), (19.6, 1.4, 2.999), (17.6, 1.4, 2.998), (17.6, 1.4, 8.959), (21.96, -17.01, -0.04527)], [(722, 1345)], [(0, 1, 2), (1, 0, 3), (1, 3, 4), (4, 3, 5), (4, 5, 6), (3, 0, 7), (7, 0, 8), (8, 0, 9), (9, 0, 10), (10, 0, 11), (11, 0, 12), (12, 0, 13), (13, 0, 14), (14, 0, 15), (15, 0, 16), (16, 0, 17), (17, 0, 18), (17, 18, 19), (18, 0, 20), (19, 18, 21), (4, 22, 23), (22, 4, 24), (24, 4, 6), (25, 26, 27), (26, 25, 28), (29, 30, 31), (30, 29, 32), (33, 34, 35), (34, 33, 36), (31, 37, 38), (37, 31, 30), (39, 32, 29), (32, 39, 40), (41, 42, 43), (42, 41, 44), (45, 46, 47), (46, 45, 48), (49, 50, 51), (50, 49, 52), (53, 27, 54), (27, 53, 25), (55, 53, 54), (53, 55, 56), (57, 58, 59), (58, 57, 60), (38, 61, 62), (61, 38, 37), (63, 48, 45), (48, 63, 64), (65, 43, 66), (43, 65, 41), (51, 40, 39), (40, 51, 50), (60, 67, 58), (67, 60, 68), (28, 66, 26), (66, 28, 65), (69, 70, 71), (72, 8, 9), (8, 72, 73), (14, 74, 75), (74, 14, 15), (73, 7, 8), (7, 73, 76), (77, 78, 79), (78, 77, 80), (80, 12, 13), (12, 80, 77), (81, 82, 83), (82, 81, 84), (5, 84, 81), (84, 5, 3), (3, 76, 84), (76, 3, 7), (85, 83, 86), (83, 85, 81), (74, 87, 88), (87, 74, 89), (6, 81, 85), (81, 6, 5), (84, 90, 82), (90, 84, 76), (91, 92, 93), (92, 91, 94), (94, 91, 95), (95, 91, 96), (96, 91, 97), (97, 91, 98), (98, 91, 99), (99, 91, 100), (80, 101, 78), (101, 80, 75), (75, 88, 101), (88, 75, 74), (70, 102, 71), (102, 70, 103), (103, 70, 104), (103, 104, 105), (103, 105, 106), (103, 106, 107), (103, 107, 108), (103, 108, 100), (72, 109, 73), (109, 72, 110), (76, 109, 90), (109, 76, 73), (15, 89, 74), (89, 15, 16), (13, 75, 80), (75, 13, 14), (99, 111, 112), (113, 114, 96), (115, 10, 11), (10, 115, 116), (69, 104, 70), (21, 117, 19), (117, 21, 118), (119, 94, 95), (107, 106, 120), (121, 104, 69), (122, 105, 121), (100, 111, 99), (114, 95, 96), (119, 123, 94), (116, 9, 10), (9, 116, 72), (77, 11, 12), (11, 77, 115), (108, 124, 125), (98, 126, 97), (123, 92, 94), (107, 120, 124), (114, 119, 95), (98, 112, 126), (117, 17, 19), (17, 117, 87), (87, 117, 88), (88, 117, 101), (101, 117, 78), (78, 117, 79), (79, 117, 127), (127, 117, 128), (24, 129, 22), (129, 24, 86), (129, 86, 83), (129, 83, 82), (129, 82, 90), (129, 90, 109), (129, 109, 110), (129, 110, 128), (129, 128, 117), (129, 117, 130), (129, 130, 131), (99, 112, 98), (97, 126, 113), (113, 96, 97), (100, 108, 125), (108, 107, 124), (89, 17, 87), (17, 89, 16), (120, 106, 122), (100, 125, 111), (121, 105, 104), (116, 110, 72), (110, 116, 128), (115, 128, 116), (128, 115, 127), (24, 85, 86), (85, 24, 6), (77, 127, 115), (127, 77, 79), (122, 106, 105), (132, 21, 18), (21, 132, 118), (133, 91, 93), (20, 132, 18), (132, 20, 134), (135, 0, 2), (0, 135, 136), (137, 4, 138), (4, 137, 1), (139, 138, 140), (138, 139, 141), (142, 1, 143), (140, 4, 23), (4, 140, 138), (139, 129, 131), (129, 139, 140), (140, 22, 129), (22, 140, 23), (132, 144, 118), (144, 132, 145), (118, 130, 117), (130, 118, 144), (68, 146, 67), (146, 68, 147), (148, 102, 103), (149, 150, 151), (150, 149, 152), (153, 154, 155), (154, 153, 156), (149, 151, 157), (157, 158, 159), (158, 157, 151), (160, 153, 155), (153, 160, 161), (62, 56, 55), (56, 62, 61), (162, 52, 49), (52, 162, 163), (35, 161, 160), (161, 35, 34), (164, 36, 33), (36, 164, 165), (152, 166, 150), (166, 152, 167), (167, 152, 168), (44, 59, 42), (59, 44, 57), (169, 63, 170), (63, 169, 64), (156, 171, 154), (171, 156, 172), (173, 174, 175), (174, 173, 176), (177, 178, 179), (180, 181, 182), (181, 180, 183), (184, 179, 178), (179, 184, 185), (179, 185, 186), (187, 188, 189), (188, 187, 190), (190, 187, 191), (191, 187, 192), (192, 187, 193), (190, 191, 194), (190, 194, 195), (190, 195, 196), (190, 196, 197), (192, 193, 198), (198, 193, 199), (199, 193, 200), (200, 193, 201), (201, 193, 202), (202, 193, 203), (203, 193, 175), (175, 193, 204), (204, 193, 205), (190, 181, 204), (181, 190, 182), (182, 190, 197), (204, 181, 206), (204, 206, 207), (204, 207, 208), (204, 208, 209), (204, 209, 210), (204, 210, 211), (204, 211, 212), (204, 212, 213), (204, 213, 173), (204, 173, 175), (204, 214, 215), (214, 204, 205), (183, 206, 181), (206, 183, 216), (203, 217, 202), (217, 203, 218), (219, 220, 221), (175, 218, 203), (218, 175, 174), (222, 179, 186), (179, 222, 223), (224, 196, 195), (196, 224, 225), (226, 227, 228), (227, 226, 229), (229, 226, 230), (228, 231, 232), (231, 228, 227), (147, 233, 146), (233, 147, 234), (234, 170, 233), (170, 234, 169), (235, 228, 236), (228, 235, 226), (226, 235, 230), (237, 238, 239), (238, 237, 240), (47, 163, 162), (163, 47, 46), (241, 242, 243), (242, 241, 244), (244, 241, 245), (246, 247, 248), (247, 246, 239), (247, 239, 238), (230, 249, 229), (249, 230, 245), (245, 230, 235), (245, 235, 244), (244, 235, 250), (250, 235, 251), (251, 235, 252), (251, 252, 253), (253, 252, 254), (254, 252, 255), (255, 252, 256), (256, 252, 257), (257, 252, 258), (257, 258, 259), (259, 258, 260), (260, 258, 261), (261, 258, 262), (262, 258, 263), (263, 258, 264), (264, 258, 66), (265, 162, 250), (162, 265, 47), (47, 265, 266), (47, 266, 45), (45, 266, 267), (45, 267, 63), (63, 267, 268), (63, 268, 170), (170, 268, 164), (170, 164, 233), (233, 164, 146), (146, 164, 33), (146, 33, 35), (146, 35, 67), (67, 35, 160), (67, 160, 58), (58, 160, 155), (58, 155, 59), (59, 155, 154), (59, 154, 42), (42, 154, 171), (42, 171, 43), (43, 171, 264), (43, 264, 66), (244, 49, 269), (49, 244, 162), (162, 244, 250), (269, 49, 51), (269, 51, 39), (269, 39, 29), (269, 29, 31), (269, 31, 38), (269, 38, 270), (270, 38, 62), (270, 62, 55), (270, 55, 54), (270, 54, 27), (270, 27, 26), (270, 26, 66), (270, 66, 258), (270, 258, 271), (270, 271, 272), (272, 271, 273), (272, 273, 149), (149, 273, 152), (152, 273, 274), (152, 274, 168), (168, 274, 275), (168, 275, 276), (276, 275, 277), (149, 278, 272), (278, 149, 157), (278, 157, 279), (279, 157, 280), (279, 280, 281), (281, 280, 282), (283, 243, 284), (243, 283, 285), (243, 285, 241), (241, 285, 249), (241, 249, 245), (286, 287, 288), (287, 286, 289), (290, 288, 291), (288, 290, 292), (288, 292, 286), (282, 293, 294), (293, 282, 280), (244, 295, 242), (295, 244, 269), (296, 254, 255), (254, 296, 297), (268, 165, 164), (165, 268, 298), (271, 299, 300), (299, 271, 258), (277, 301, 302), (301, 277, 275), (273, 300, 303), (300, 273, 271), (266, 304, 267), (304, 266, 305), (267, 298, 268), (298, 267, 304), (265, 305, 266), (305, 265, 306), (307, 255, 256), (255, 307, 296), (269, 308, 295), (308, 269, 270), (274, 303, 309), (303, 274, 273), (227, 249, 285), (249, 227, 229), (278, 310, 311), (310, 278, 279), (172, 264, 171), (264, 172, 312), (251, 313, 250), (313, 251, 314), (276, 302, 315), (302, 276, 277), (280, 159, 293), (159, 280, 157), (316, 261, 262), (261, 316, 317), (318, 257, 259), (257, 318, 319), (270, 320, 308), (320, 270, 272), (279, 321, 310), (321, 279, 281), (258, 322, 299), (322, 258, 252), (319, 256, 257), (256, 319, 307), (317, 260, 261), (260, 317, 323), (324, 262, 263), (262, 324, 316), (168, 315, 167), (315, 168, 276), (312, 263, 264), (263, 312, 324), (281, 294, 321), (294, 281, 282), (254, 325, 253), (325, 254, 297), (272, 311, 320), (311, 272, 278), (275, 309, 301), (309, 275, 274), (252, 236, 322), (236, 252, 235), (326, 327, 328), (327, 326, 329), (330, 331, 332), (331, 330, 333), (333, 330, 334), (334, 330, 335), (333, 334, 336), (337, 322, 232), (322, 337, 338), (232, 322, 236), (232, 236, 228), (322, 338, 299), (299, 338, 300), (300, 338, 303), (303, 338, 309), (309, 338, 301), (301, 338, 302), (302, 338, 294), (243, 339, 284), (339, 243, 242), (339, 242, 295), (339, 295, 340), (340, 295, 308), (340, 308, 320), (340, 320, 311), (340, 311, 310), (340, 310, 321), (340, 321, 294), (340, 294, 338), (166, 341, 342), (341, 166, 158), (158, 166, 159), (159, 166, 167), (159, 167, 315), (159, 315, 293), (293, 315, 302), (293, 302, 294), (323, 259, 260), (259, 323, 318), (343, 344, 345), (344, 343, 346), (250, 306, 265), (306, 250, 313), (347, 348, 349), (348, 347, 350), (350, 347, 351), (352, 348, 350), (350, 327, 352), (327, 350, 328), (331, 348, 332), (348, 331, 349), (332, 337, 232), (337, 332, 348), (253, 314, 251), (314, 253, 325), (353, 354, 355), (354, 353, 356), (356, 353, 357), (326, 338, 329), (358, 326, 359), (356, 340, 360), (340, 356, 346), (346, 356, 357), (340, 346, 343), (360, 340, 338), (360, 338, 326), (360, 326, 358), (360, 358, 361), (360, 361, 362), (351, 333, 336), (333, 351, 347), (347, 331, 333), (331, 347, 349), (327, 348, 352), (348, 327, 337), (337, 327, 329), (337, 329, 338), (363, 182, 197), (182, 363, 180), (213, 176, 173), (176, 213, 364), (225, 197, 196), (197, 225, 363), (290, 365, 292), (365, 290, 366), (366, 290, 367), (367, 290, 368), (368, 290, 369), (368, 369, 224), (224, 369, 225), (225, 369, 363), (292, 365, 370), (292, 370, 371), (292, 371, 372), (292, 372, 217), (292, 217, 373), (373, 217, 218), (373, 218, 174), (373, 174, 374), (292, 373, 375), (198, 370, 365), (370, 198, 199), (376, 216, 369), (216, 376, 377), (377, 376, 378), (378, 376, 379), (379, 376, 380), (369, 216, 183), (369, 183, 180), (369, 180, 363), (379, 380, 381), (381, 380, 382), (382, 380, 383), (383, 380, 364), (364, 380, 384), (364, 384, 176), (176, 384, 174), (174, 384, 374), (384, 380, 385), (386, 387, 388), (387, 386, 389), (202, 372, 201), (372, 202, 217), (390, 391, 392), (367, 192, 366), (192, 367, 191), (393, 394, 395), (394, 393, 396), (397, 396, 393), (396, 397, 398), (368, 191, 367), (191, 368, 194), (395, 399, 400), (399, 395, 394), (401, 402, 403), (402, 401, 404), (405, 402, 406), (402, 405, 403), (366, 198, 365), (198, 366, 192), (215, 404, 401), (404, 215, 214), (400, 407, 408), (407, 400, 399), (390, 406, 409), (406, 390, 405), (410, 390, 392), (390, 410, 405), (411, 388, 412), (388, 411, 386), (393, 413, 397), (413, 393, 395), (413, 395, 414), (200, 372, 371), (372, 200, 201), (415, 246, 416), (246, 415, 239), (417, 178, 418), (178, 417, 419), (178, 419, 184), (207, 216, 377), (216, 207, 206), (420, 421, 422), (421, 420, 423), (423, 420, 424), (423, 424, 425), (425, 424, 426), (426, 424, 427), (427, 424, 428), (428, 424, 429), (429, 424, 430), (430, 424, 431), (431, 424, 432), (432, 424, 433), (433, 424, 434), (435, 436, 437), (436, 435, 420), (436, 420, 438), (436, 438, 439), (436, 439, 440), (420, 435, 441), (438, 420, 442), (442, 420, 443), (443, 420, 444), (444, 420, 422), (440, 439, 445), (440, 445, 446), (440, 446, 447), (440, 447, 448), (440, 448, 449), (440, 449, 450), (440, 450, 434), (440, 434, 424), (440, 424, 451), (452, 451, 424), (451, 452, 453), (212, 364, 213), (364, 212, 383), (417, 418, 454), (455, 186, 185), (186, 455, 456), (441, 417, 454), (417, 441, 419), (457, 376, 458), (376, 457, 380), (454, 459, 460), (459, 454, 418), (461, 462, 463), (462, 461, 464), (208, 377, 378), (377, 208, 207), (339, 465, 466), (465, 339, 345), (345, 339, 343), (343, 339, 340), (467, 357, 468), (357, 467, 469), (344, 470, 471), (470, 344, 472), (469, 346, 357), (346, 469, 472), (346, 472, 344), (473, 339, 466), (384, 374, 373), (384, 375, 373), (375, 384, 385), (463, 474, 473), (474, 463, 467), (467, 463, 462), (467, 462, 469), (471, 345, 344), (345, 471, 465), (473, 461, 463), (461, 473, 466), (465, 461, 466), (461, 465, 471), (461, 471, 464), (464, 471, 470), (464, 470, 472), (475, 166, 342), (166, 475, 150), (150, 475, 476), (477, 390, 219), (390, 477, 478), (390, 478, 479), (390, 479, 391), (284, 339, 473), (480, 332, 232), (158, 481, 341), (481, 158, 151), (481, 151, 482), (483, 484, 485), (484, 483, 486), (462, 472, 469), (472, 462, 464), (487, 488, 483), (488, 489, 490), (491, 492, 493), (492, 491, 494), (494, 491, 495), (227, 496, 231), (496, 227, 497), (497, 227, 498), (498, 227, 499), (499, 227, 500), (500, 227, 501), (501, 227, 502), (502, 227, 503), (503, 227, 504), (504, 227, 283), (283, 227, 285), (412, 505, 506), (505, 412, 507), (507, 412, 508), (508, 412, 388), (508, 388, 509), (509, 388, 387), (387, 510, 509), (488, 487, 489), (511, 467, 468), (467, 511, 474), (512, 486, 483), (486, 512, 513), (514, 387, 389), (387, 514, 487), (492, 408, 493), (510, 387, 485), (485, 487, 483), (487, 485, 387), (485, 515, 510), (515, 485, 484), (408, 492, 400), (516, 505, 507), (505, 516, 517), (510, 518, 509), (518, 510, 515), (408, 491, 493), (491, 408, 519), (519, 408, 407), (517, 506, 505), (506, 517, 520), (520, 521, 506), (521, 520, 522), (523, 491, 524), (491, 523, 495), (495, 523, 525), (488, 524, 526), (524, 488, 490), (524, 490, 523), (527, 507, 508), (507, 527, 516), (509, 527, 508), (527, 509, 518), (522, 416, 521), (416, 522, 415), (528, 416, 248), (416, 528, 521), (521, 528, 506), (506, 528, 412), (529, 530, 531), (530, 529, 532), (532, 529, 533), (533, 529, 534), (534, 529, 535), (535, 529, 536), (536, 529, 537), (537, 529, 538), (538, 529, 539), (494, 540, 541), (540, 494, 542), (542, 494, 543), (543, 494, 495), (543, 495, 533), (533, 495, 532), (541, 540, 544), (541, 544, 545), (541, 545, 546), (547, 548, 549), (548, 547, 550), (550, 547, 551), (551, 547, 552), (552, 547, 553), (553, 547, 554), (554, 547, 555), (554, 555, 556), (555, 547, 557), (556, 555, 523), (556, 523, 490), (558, 489, 559), (489, 558, 490), (490, 558, 560), (490, 560, 561), (490, 561, 562), (490, 562, 563), (490, 563, 556), (395, 492, 414), (414, 492, 541), (541, 492, 494), (492, 395, 400), (488, 512, 483), (248, 564, 528), (564, 248, 565), (565, 248, 566), (566, 248, 567), (567, 248, 568), (568, 248, 569), (569, 248, 570), (570, 248, 247), (570, 247, 571), (571, 247, 572), (572, 247, 573), (573, 247, 574), (574, 247, 575), (574, 575, 576), (576, 575, 577), (577, 575, 578), (575, 247, 579), (526, 513, 512), (513, 526, 524), (513, 524, 580), (416, 246, 248), (512, 488, 526), (564, 412, 528), (412, 564, 581), (412, 581, 582), (412, 582, 583), (412, 583, 584), (412, 584, 585), (412, 585, 586), (412, 586, 411), (411, 586, 587), (411, 587, 588), (411, 588, 589), (411, 589, 590), (411, 590, 591), (591, 590, 592), (591, 592, 577), (591, 577, 578), (411, 591, 593), (383, 211, 382), (211, 383, 212), (429, 586, 428), (586, 429, 587), (368, 195, 194), (195, 368, 224), (426, 583, 425), (583, 426, 584), (577, 450, 576), (450, 577, 434), (434, 577, 594), (588, 429, 430), (429, 588, 587), (595, 596, 597), (596, 595, 598), (598, 595, 599), (599, 595, 600), (600, 595, 601), (601, 595, 602), (602, 595, 603), (604, 541, 546), (541, 604, 414), (414, 604, 605), (414, 605, 606), (414, 606, 607), (414, 607, 608), (414, 608, 609), (414, 609, 603), (414, 603, 595), (381, 209, 379), (209, 381, 210), (423, 583, 582), (583, 423, 425), (209, 378, 379), (378, 209, 208), (427, 584, 426), (584, 427, 585), (610, 369, 611), (369, 610, 376), (594, 433, 434), (433, 594, 577), (433, 577, 592), (382, 210, 381), (210, 382, 211), (428, 585, 427), (585, 428, 586), (589, 430, 431), (430, 589, 588), (590, 433, 592), (433, 590, 432), (422, 581, 564), (581, 422, 421), (421, 582, 581), (582, 421, 423), (444, 564, 565), (564, 444, 422), (589, 432, 590), (432, 589, 431), (199, 371, 370), (371, 199, 200), (612, 560, 558), (560, 612, 613), (391, 188, 392), (188, 391, 479), (614, 553, 615), (553, 614, 552), (616, 458, 413), (458, 616, 457), (514, 617, 487), (617, 514, 618), (617, 618, 222), (222, 618, 223), (223, 618, 619), (619, 618, 620), (620, 618, 621), (621, 618, 622), (487, 623, 489), (623, 487, 624), (624, 487, 625), (625, 487, 626), (626, 487, 617), (489, 623, 627), (489, 627, 628), (489, 628, 559), (629, 290, 291), (290, 629, 630), (613, 561, 560), (561, 613, 631), (632, 633, 631), (633, 632, 634), (635, 612, 636), (612, 635, 637), (637, 613, 612), (613, 637, 638), (639, 563, 640), (563, 639, 556), (641, 556, 639), (556, 641, 554), (291, 642, 629), (642, 291, 288), (633, 561, 631), (561, 633, 562), (615, 554, 641), (554, 615, 553), (638, 631, 613), (631, 638, 632), (636, 559, 628), (559, 636, 558), (558, 636, 612), (640, 562, 633), (562, 640, 563), (219, 643, 220), (376, 644, 458), (645, 628, 627), (628, 645, 636), (219, 646, 647), (648, 607, 649), (607, 648, 608), (650, 641, 639), (646, 598, 599), (598, 646, 651), (652, 653, 639), (641, 654, 615), (654, 641, 650), (642, 630, 629), (630, 642, 655), (644, 376, 610), (656, 657, 639), (650, 639, 658), (630, 369, 290), (369, 630, 611), (219, 647, 643), (634, 640, 633), (640, 634, 659), (546, 660, 604), (660, 546, 545), (660, 545, 661), (654, 614, 615), (552, 662, 551), (662, 552, 614), (653, 656, 639), (658, 639, 663), (664, 398, 397), (398, 664, 665), (221, 609, 666), (609, 221, 603), (667, 639, 657), (643, 602, 220), (602, 643, 601), (543, 657, 656), (657, 543, 533), (542, 656, 653), (656, 542, 543), (616, 414, 595), (414, 616, 413), (647, 599, 600), (599, 647, 646), (668, 669, 670), (669, 668, 645), (458, 397, 413), (220, 603, 221), (603, 220, 602), (666, 608, 648), (608, 666, 609), (650, 536, 537), (536, 650, 658), (647, 601, 643), (601, 647, 600), (662, 671, 219), (671, 662, 614), (671, 614, 654), (219, 671, 651), (604, 672, 605), (672, 604, 660), (671, 539, 596), (539, 671, 538), (538, 671, 654), (551, 673, 550), (673, 551, 662), (635, 645, 668), (645, 635, 636), (651, 596, 598), (596, 651, 671), (597, 539, 529), (539, 597, 596), (664, 458, 644), (458, 664, 397), (606, 649, 607), (649, 606, 674), (605, 674, 606), (674, 605, 672), (669, 627, 623), (627, 669, 645), (219, 673, 662), (622, 675, 621), (675, 622, 676), (534, 663, 667), (663, 534, 535), (677, 623, 624), (623, 677, 669), (663, 639, 667), (540, 678, 544), (678, 540, 652), (679, 680, 681), (680, 679, 677), (570, 446, 445), (446, 570, 571), (682, 664, 644), (664, 682, 665), (438, 569, 439), (569, 438, 568), (670, 677, 679), (677, 670, 669), (620, 177, 619), (177, 620, 683), (548, 676, 622), (676, 548, 550), (676, 550, 673), (533, 667, 657), (667, 533, 534), (624, 680, 677), (680, 624, 625), (219, 651, 646), (625, 684, 680), (684, 625, 626), (621, 683, 620), (683, 621, 675), (535, 658, 663), (658, 535, 536), (626, 456, 684), (456, 626, 617), (544, 661, 545), (661, 544, 678), (681, 684, 685), (684, 681, 680), (574, 448, 573), (448, 574, 449), (569, 445, 439), (445, 569, 570), (686, 610, 611), (610, 686, 687), (675, 688, 178), (688, 675, 676), (688, 676, 673), (688, 673, 219), (688, 219, 689), (442, 568, 438), (568, 442, 567), (675, 178, 683), (687, 644, 610), (644, 687, 682), (549, 622, 618), (622, 549, 548), (223, 177, 179), (177, 223, 619), (443, 565, 566), (565, 443, 444), (571, 447, 446), (447, 571, 572), (690, 691, 692), (572, 448, 447), (448, 572, 573), (685, 456, 455), (456, 685, 684), (693, 694, 695), (540, 653, 652), (653, 540, 542), (576, 449, 574), (449, 576, 450), (442, 566, 567), (566, 442, 443), (655, 611, 630), (611, 655, 686), (654, 537, 538), (537, 654, 650), (683, 178, 177), (696, 697, 698), (690, 692, 699), (697, 699, 698), (617, 186, 456), (186, 617, 222), (700, 701, 702), (701, 700, 703), (703, 700, 704), (704, 700, 705), (705, 700, 706), (705, 706, 707), (707, 706, 708), (708, 706, 709), (709, 706, 710), (710, 706, 711), (711, 706, 712), (712, 706, 713), (713, 706, 714), (714, 706, 715), (715, 706, 716), (716, 706, 717), (718, 719, 717), (719, 718, 720), (720, 718, 721), (721, 718, 722), (721, 722, 702), (702, 722, 700), (717, 719, 723), (717, 723, 724), (717, 724, 725), (717, 725, 726), (717, 726, 727), (717, 727, 728), (717, 728, 729), (717, 729, 730), (717, 730, 716), (701, 731, 702), (731, 701, 732), (731, 732, 733), (733, 732, 734), (733, 734, 735), (735, 734, 736), (735, 736, 737), (737, 736, 738), (737, 738, 739), (739, 738, 740), (739, 740, 741), (741, 740, 742), (741, 742, 743), (743, 742, 744), (743, 744, 745), (743, 745, 746), (746, 745, 747), (746, 747, 748), (748, 747, 749), (748, 749, 750), (750, 749, 751), (750, 751, 752), (752, 751, 715), (752, 715, 716), (753, 754, 755), (754, 753, 756), (757, 754, 756), (754, 757, 758), (187, 759, 760), (759, 187, 761), (761, 187, 762), (762, 187, 763), (763, 187, 764), (764, 187, 189), (764, 189, 765), (765, 189, 766), (766, 189, 767), (767, 189, 768), (768, 189, 769), (769, 189, 706), (706, 189, 717), (770, 771, 772), (773, 353, 355), (353, 773, 774), (353, 774, 775), (775, 774, 776), (775, 776, 777), (778, 779, 780), (781, 782, 783), (784, 778, 780), (695, 785, 781), (695, 694, 785), (786, 694, 693), (787, 788, 789), (788, 787, 790), (791, 786, 792), (697, 690, 699), (793, 771, 770), (794, 795, 796), (796, 773, 797), (773, 796, 790), (790, 796, 795), (790, 795, 788), (790, 774, 773), (793, 782, 771), (787, 778, 784), (770, 772, 691), (798, 791, 792), (783, 782, 793), (798, 799, 791), (800, 801, 798), (802, 803, 804), (803, 802, 805), (803, 805, 798), (803, 798, 801), (790, 776, 774), (778, 789, 806), (789, 778, 787), (792, 786, 693), (691, 772, 807), (790, 808, 776), (691, 807, 692), (809, 696, 698), (781, 785, 782), (808, 787, 784), (809, 698, 810), (798, 805, 799), (779, 806, 811), (806, 779, 778), (779, 810, 780), (779, 809, 810), (812, 770, 691), (770, 812, 813), (790, 787, 808), (814, 815, 816), (815, 814, 817), (817, 814, 480), (441, 818, 420), (354, 419, 819), (419, 354, 356), (419, 356, 184), (820, 781, 821), (781, 820, 695), (822, 401, 823), (401, 822, 215), (441, 824, 818), (441, 825, 824), (362, 479, 360), (479, 362, 826), (360, 479, 478), (360, 478, 477), (827, 818, 824), (818, 827, 452), (441, 454, 460), (805, 358, 799), (358, 805, 361), (284, 473, 828), (694, 799, 785), (799, 694, 791), (791, 694, 786), (188, 822, 823), (441, 829, 419), (819, 419, 829), (441, 460, 825), (830, 824, 825), (824, 830, 827), (815, 831, 832), (831, 815, 817), (831, 817, 496), (800, 792, 833), (792, 800, 798), (834, 362, 835), (362, 834, 826), (826, 834, 479), (188, 479, 834), (460, 830, 825), (830, 460, 459), (452, 420, 818), (420, 452, 424), (836, 783, 793), (783, 836, 837), (838, 405, 410), (405, 838, 403), (833, 693, 839), (693, 833, 792), (813, 793, 770), (793, 813, 836), (498, 840, 841), (810, 842, 780), (188, 410, 392), (823, 403, 838), (403, 823, 401), (690, 812, 691), (812, 690, 843), (840, 499, 844), (499, 840, 498), (188, 838, 410), (809, 811, 845), (811, 809, 779), (698, 846, 810), (846, 698, 699), (846, 699, 692), (846, 692, 807), (846, 807, 772), (846, 772, 771), (846, 771, 782), (846, 782, 785), (839, 695, 820), (695, 839, 693), (188, 823, 838), (697, 843, 690), (843, 697, 847), (696, 845, 848), (845, 696, 809), (849, 850, 851), (850, 849, 852), (850, 852, 853), (850, 341, 481), (341, 850, 342), (342, 850, 504), (851, 283, 284), (283, 851, 481), (283, 481, 504), (481, 851, 850), (504, 481, 475), (504, 475, 342), (821, 783, 837), (783, 821, 781), (190, 215, 822), (215, 190, 204), (696, 847, 697), (847, 696, 848), (188, 190, 822), (780, 808, 784), (808, 780, 842), (808, 842, 776), (776, 842, 777), (854, 851, 284), (851, 854, 855), (851, 855, 849), (856, 501, 857), (501, 856, 858), (858, 856, 859), (501, 858, 500), (842, 846, 860), (861, 862, 863), (862, 861, 864), (864, 861, 480), (773, 865, 797), (865, 773, 355), (853, 866, 850), (866, 853, 867), (866, 504, 850), (504, 866, 503), (868, 359, 869), (359, 868, 358), (775, 870, 871), (870, 775, 777), (870, 777, 842), (870, 842, 860), (860, 869, 870), (869, 860, 868), (868, 860, 846), (846, 842, 810), (872, 873, 874), (873, 872, 480), (875, 874, 873), (864, 876, 862), (876, 864, 480), (876, 480, 877), (878, 841, 879), (841, 878, 880), (841, 880, 498), (498, 880, 497), (881, 816, 882), (816, 881, 814), (814, 881, 480), (883, 882, 884), (882, 883, 881), (881, 883, 480), (480, 872, 885), (872, 886, 885), (886, 872, 874), (877, 884, 876), (884, 877, 883), (883, 877, 480), (873, 861, 875), (861, 873, 480), (875, 861, 863), (832, 880, 878), (880, 832, 831), (880, 831, 497), (497, 831, 496), (887, 888, 867), (866, 888, 503), (888, 866, 867), (503, 888, 502), (178, 889, 418), (889, 178, 688), (219, 409, 689), (409, 219, 390), (827, 453, 452), (453, 827, 890), (830, 890, 827), (890, 830, 891), (799, 846, 785), (892, 523, 555), (799, 868, 846), (532, 892, 530), (237, 289, 240), (289, 237, 287), (418, 893, 459), (893, 418, 889), (892, 555, 557), (459, 891, 830), (891, 459, 893), (440, 240, 894), (240, 440, 451), (894, 240, 289), (240, 451, 238), (238, 451, 247), (247, 451, 579), (579, 451, 593), (593, 451, 411), (411, 451, 453), (411, 453, 386), (386, 453, 890), (386, 890, 389), (389, 890, 891), (389, 891, 514), (514, 891, 893), (514, 893, 618), (618, 893, 549), (549, 893, 547), (547, 893, 406), (406, 893, 409), (409, 893, 889), (409, 889, 689), (689, 889, 688), (193, 894, 205), (894, 193, 440), (205, 894, 375), (205, 375, 385), (205, 385, 380), (205, 380, 214), (214, 380, 457), (214, 457, 404), (404, 457, 616), (404, 616, 402), (402, 616, 595), (402, 595, 406), (406, 595, 597), (406, 597, 529), (406, 529, 531), (406, 531, 547), (491, 580, 524), (580, 491, 519), (341, 475, 481), (475, 341, 342), (856, 857, 887), (888, 857, 502), (857, 888, 887), (502, 857, 501), (530, 892, 557), (894, 292, 375), (292, 894, 286), (286, 894, 289), (532, 495, 892), (525, 523, 892), (531, 557, 547), (557, 531, 530), (591, 578, 575), (579, 591, 575), (591, 579, 593), (495, 525, 892), (895, 858, 859), (858, 895, 500), (500, 895, 844), (500, 844, 499), (480, 496, 817), (496, 480, 232), (496, 232, 231), (797, 829, 796), (829, 797, 865), (829, 865, 896), (828, 854, 284), (854, 828, 897), (854, 897, 855), (855, 897, 898), (898, 897, 899), (900, 804, 803), (804, 900, 835), (835, 900, 834), (901, 804, 362), (804, 901, 802), (902, 660, 661), (660, 902, 903), (518, 580, 527), (580, 518, 513), (513, 518, 486), (486, 518, 515), (486, 515, 484), (522, 52, 163), (52, 522, 520), (52, 520, 50), (50, 520, 40), (40, 520, 32), (32, 520, 30), (30, 520, 37), (37, 520, 517), (37, 517, 61), (61, 517, 56), (56, 517, 53), (53, 517, 25), (25, 517, 28), (28, 517, 65), (65, 517, 312), (312, 517, 687), (687, 517, 682), (682, 517, 516), (682, 516, 665), (665, 516, 527), (665, 527, 519), (665, 519, 398), (519, 527, 580), (398, 519, 407), (398, 407, 396), (396, 407, 399), (396, 399, 394), (237, 288, 287), (288, 237, 239), (288, 239, 642), (642, 239, 415), (642, 415, 655), (655, 415, 522), (655, 522, 313), (655, 313, 314), (655, 314, 686), (313, 522, 163), (686, 314, 325), (686, 325, 297), (686, 297, 296), (686, 296, 307), (686, 307, 319), (686, 319, 687), (687, 319, 318), (687, 318, 323), (687, 323, 317), (687, 317, 316), (687, 316, 324), (687, 324, 312), (46, 313, 163), (313, 46, 306), (306, 46, 48), (306, 48, 305), (305, 48, 64), (305, 64, 304), (304, 64, 169), (304, 169, 298), (298, 169, 234), (298, 234, 165), (165, 234, 147), (165, 147, 36), (36, 147, 68), (36, 68, 34), (34, 68, 60), (34, 60, 161), (161, 60, 57), (161, 57, 153), (153, 57, 44), (153, 44, 156), (156, 44, 41), (156, 41, 172), (172, 41, 65), (172, 65, 312), (659, 639, 640), (639, 659, 904), (905, 219, 221), (219, 905, 477), (906, 649, 674), (649, 906, 907), (828, 908, 909), (908, 828, 511), (511, 828, 473), (908, 511, 910), (511, 473, 474), (805, 901, 361), (901, 805, 802), (911, 666, 648), (666, 911, 912), (901, 362, 361), (819, 896, 354), (896, 819, 829), (903, 672, 660), (672, 903, 913), (835, 362, 804), (358, 868, 799), (477, 356, 360), (356, 477, 184), (184, 477, 905), (184, 905, 912), (184, 912, 911), (184, 911, 907), (184, 907, 185), (185, 907, 906), (185, 906, 913), (185, 913, 903), (185, 903, 902), (185, 902, 904), (185, 904, 659), (185, 659, 634), (185, 634, 632), (185, 632, 638), (185, 638, 637), (185, 637, 635), (185, 635, 668), (185, 668, 670), (185, 670, 679), (185, 679, 681), (185, 681, 685), (185, 685, 455), (912, 221, 666), (221, 912, 905), (907, 648, 649), (648, 907, 911), (639, 678, 652), (678, 639, 904), (678, 904, 661), (661, 904, 902), (914, 828, 909), (828, 914, 897), (897, 914, 885), (885, 914, 480), (885, 899, 897), (899, 885, 886), (913, 674, 672), (674, 913, 906), (865, 354, 896), (354, 865, 355), (436, 915, 437), (915, 436, 753), (753, 436, 756), (756, 436, 916), (756, 916, 757), (437, 915, 917), (437, 917, 918), (437, 918, 919), (920, 921, 922), (914, 923, 924), (923, 914, 925), (924, 923, 926), (921, 927, 922), (927, 921, 928), (927, 928, 929), (927, 929, 930), (930, 929, 931), (931, 929, 932), (931, 932, 933), (931, 933, 934), (931, 934, 935), (931, 935, 936), (931, 936, 937), (926, 923, 938), (939, 940, 941), (940, 939, 942), (943, 944, 945), (944, 943, 946), (947, 948, 949), (948, 947, 950), (951, 952, 953), (952, 951, 954), (945, 950, 947), (950, 945, 944), (924, 480, 914), (480, 924, 922), (955, 956, 957), (956, 955, 958), (959, 953, 960), (953, 959, 951), (961, 925, 962), (925, 961, 938), (925, 938, 923), (941, 946, 943), (946, 941, 940), (963, 964, 965), (964, 963, 966), (966, 963, 967), (964, 966, 968), (969, 960, 970), (960, 969, 959), (954, 962, 952), (962, 954, 961), (922, 332, 480), (332, 922, 330), (928, 920, 971), (920, 928, 921), (934, 972, 973), (972, 934, 933), (933, 974, 972), (974, 933, 932), (957, 975, 976), (975, 957, 956), (924, 922, 926), (969, 958, 955), (958, 969, 970), (965, 949, 948), (949, 965, 964), (976, 967, 963), (967, 976, 975), (977, 767, 768), (767, 977, 978), (979, 706, 700), (706, 979, 769), (915, 755, 980), (755, 915, 753), (981, 764, 982), (764, 981, 763), (917, 980, 983), (980, 917, 915), (979, 768, 769), (768, 979, 977), (761, 984, 759), (984, 761, 985), (986, 766, 987), (766, 986, 765), (987, 767, 978), (767, 987, 766), (985, 762, 988), (762, 985, 761), (982, 765, 986), (765, 982, 764), (988, 763, 981), (763, 988, 762), (728, 989, 990), (989, 728, 727), (742, 991, 992), (991, 742, 740), (745, 993, 994), (993, 745, 744), (995, 743, 996), (743, 995, 741), (997, 748, 998), (748, 997, 746), (750, 999, 1000), (999, 750, 752), (729, 990, 1001), (990, 729, 728), (1002, 732, 1003), (732, 1002, 734), (747, 994, 1004), (994, 747, 745), (740, 1005, 991), (1005, 740, 738), (1006, 734, 1002), (734, 1006, 736), (738, 1006, 1005), (1006, 738, 736), (1007, 741, 995), (741, 1007, 739), (748, 1000, 998), (1000, 748, 750), (716, 1008, 1009), (1008, 716, 730), (749, 1004, 1010), (1004, 749, 747), (752, 1009, 999), (1009, 752, 716), (730, 1001, 1008), (1001, 730, 729), (996, 746, 997), (746, 996, 743), (744, 992, 993), (992, 744, 742), (1011, 1012, 1013), (1012, 1011, 1014), (1015, 1016, 1017), (1016, 1015, 1018), (1019, 1020, 1021), (1020, 1019, 1022), (1017, 1023, 1024), (1023, 1017, 1016), (1025, 1026, 1027), (1026, 1025, 1028), (1029, 1018, 1015), (1018, 1029, 1030), (1029, 1031, 1030), (1031, 1029, 1032), (1033, 1034, 1035), (1034, 1033, 1036), (1037, 1038, 1039), (1038, 1037, 1040), (1041, 1036, 1033), (1036, 1041, 1042), (920, 926, 938), (926, 920, 924), (920, 922, 924), (1043, 1027, 1044), (1027, 1043, 1025), (1034, 1045, 1035), (1045, 1034, 1046), (1039, 1014, 1011), (1014, 1039, 1038), (1013, 1047, 1048), (1047, 1013, 1012), (1024, 959, 969), (959, 1024, 1041), (1046, 1049, 1045), (1049, 1046, 1050), (1036, 1046, 1034), (1046, 1036, 1042), (1046, 1042, 1050), (1050, 1042, 1023), (1050, 1023, 1043), (1043, 1023, 1016), (1043, 1016, 1025), (1025, 1016, 1018), (1025, 1018, 1028), (1028, 1018, 1030), (1028, 1030, 1021), (1021, 1030, 1031), (1021, 1031, 1019), (1019, 1031, 1051), (1019, 1051, 1048), (1048, 1051, 1052), (1048, 1052, 1013), (1013, 1052, 1053), (1013, 1053, 1011), (1011, 1053, 1054), (1011, 1054, 1039), (1039, 1054, 1037), (1048, 1022, 1019), (1022, 1048, 1047), (1055, 758, 1056), (758, 1055, 984), (758, 984, 754), (754, 984, 985), (754, 985, 755), (755, 985, 988), (755, 988, 980), (980, 988, 981), (980, 981, 983), (983, 981, 982), (983, 982, 1057), (1057, 982, 986), (1057, 986, 987), (1057, 987, 978), (1057, 978, 977), (1057, 977, 979), (1057, 979, 700), (1050, 1044, 1049), (1044, 1050, 1043), (1024, 1042, 1041), (1042, 1024, 1023), (1041, 951, 959), (951, 1041, 1033), (1033, 954, 951), (954, 1033, 1035), (950, 1058, 948), (1058, 950, 1059), (1028, 1020, 1026), (1020, 1028, 1021), (1029, 1060, 1032), (1060, 1029, 976), (1060, 976, 1061), (1061, 976, 963), (1062, 1053, 1052), (1053, 1062, 1063), (973, 1020, 1022), (1020, 973, 972), (1063, 1054, 1053), (1054, 1063, 1064), (1035, 961, 954), (961, 1035, 1045), (1065, 948, 1058), (948, 1065, 965), (1064, 1037, 1054), (1037, 1064, 1066), (1037, 1066, 1040), (1015, 976, 1029), (976, 1015, 957), (944, 1059, 950), (1059, 944, 1067), (1068, 1014, 942), (1014, 1068, 1012), (1024, 955, 1017), (955, 1024, 969), (946, 1067, 944), (1067, 946, 1069), (1070, 1040, 1066), (1040, 1070, 1069), (1040, 1069, 946), (1071, 1022, 1047), (1022, 1071, 973), (1017, 957, 1015), (957, 1017, 955), (1065, 1072, 1061), (1072, 1065, 1058), (1072, 1058, 1059), (1072, 1059, 1067), (1072, 1067, 1069), (1072, 1069, 1073), (974, 1027, 1026), (1027, 974, 971), (940, 1040, 946), (1040, 940, 1038), (1045, 938, 961), (938, 1045, 1049), (1068, 1047, 1012), (1047, 1068, 1071), (1074, 1052, 1051), (1052, 1074, 1062), (1032, 1051, 1031), (1051, 1032, 1074), (942, 1038, 940), (1038, 942, 1014), (1049, 920, 938), (920, 1049, 1044), (971, 1044, 1027), (1044, 971, 920), (972, 1026, 1020), (1026, 972, 974), (1061, 965, 1065), (965, 1061, 963), (1072, 1075, 1076), (1075, 1072, 1077), (1077, 1072, 1078), (1078, 1072, 1079), (1079, 1072, 1080), (1080, 1072, 1081), (1081, 1072, 1073), (1081, 1073, 1082), (1082, 1073, 1083), (1083, 1073, 1084), (1084, 1073, 1085), (1085, 1073, 1086), (1086, 1073, 1087), (1087, 1073, 1088), (1089, 1090, 1088), (1090, 1089, 1091), (1091, 1089, 1092), (1092, 1089, 1093), (1093, 1089, 1094), (1094, 1089, 1095), (1095, 1089, 1076), (1076, 1089, 1072), (1088, 1090, 1096), (1088, 1096, 1097), (1088, 1097, 1098), (1088, 1098, 1099), (1088, 1099, 1100), (1088, 1100, 1087), (1088, 1069, 1070), (1069, 1088, 1073), (1074, 1101, 1062), (1101, 1074, 1102), (1060, 1072, 1089), (1072, 1060, 1061), (1101, 1063, 1062), (1063, 1101, 1103), (1089, 1102, 1060), (1102, 1089, 1101), (1101, 1089, 1103), (1103, 1089, 1104), (1104, 1089, 1070), (1070, 1089, 1088), (1032, 1102, 1074), (1102, 1032, 1060), (1104, 1066, 1064), (1066, 1104, 1070), (1103, 1064, 1063), (1064, 1103, 1104), (1077, 1105, 1106), (1105, 1077, 1078), (1093, 1107, 1092), (1107, 1093, 1108), (1109, 1087, 1110), (1087, 1109, 1086), (1111, 1096, 1090), (1096, 1111, 1112), (1075, 1106, 1113), (1106, 1075, 1077), (1095, 1114, 1115), (1114, 1095, 1076), (1116, 1083, 1084), (1083, 1116, 1117), (1081, 1118, 1080), (1118, 1081, 1119), (1120, 1099, 1121), (1099, 1120, 1100), (1076, 1113, 1114), (1113, 1076, 1075), (1110, 1100, 1120), (1100, 1110, 1087), (1112, 1097, 1096), (1097, 1112, 1122), (1122, 1098, 1097), (1098, 1122, 1123), (1091, 1111, 1090), (1111, 1091, 1124), (1116, 1085, 1125), (1085, 1116, 1084), (1079, 1105, 1078), (1105, 1079, 1126), (1094, 1115, 1127), (1115, 1094, 1095), (1093, 1127, 1108), (1127, 1093, 1094), (1092, 1124, 1091), (1124, 1092, 1107), (1121, 1098, 1123), (1098, 1121, 1099), (1080, 1126, 1079), (1126, 1080, 1118), (1117, 1082, 1083), (1082, 1117, 1128), (1125, 1086, 1109), (1086, 1125, 1085), (1128, 1081, 1082), (1081, 1128, 1119), (1115, 1129, 1127), (1129, 1115, 1130), (1131, 1128, 1117), (1128, 1131, 1132), (1133, 1122, 1112), (1122, 1133, 1134), (1108, 1135, 1107), (1135, 1108, 1136), (1127, 1136, 1108), (1136, 1127, 1129), (1126, 1137, 1105), (1137, 1126, 1138), (1139, 1116, 1125), (1116, 1139, 1140), (1141, 1110, 1120), (1110, 1141, 1142), (1105, 1143, 1106), (1143, 1105, 1137), (1134, 1123, 1122), (1123, 1134, 1144), (1119, 1145, 1118), (1145, 1119, 1146), (1113, 1147, 1114), (1147, 1113, 1148), (1118, 1138, 1126), (1138, 1118, 1145), (1142, 1109, 1110), (1109, 1142, 1149), (1106, 1148, 1113), (1148, 1106, 1143), (1107, 1150, 1124), (1150, 1107, 1135), (1114, 1130, 1115), (1130, 1114, 1147), (1151, 1120, 1121), (1120, 1151, 1141), (1124, 1152, 1111), (1152, 1124, 1150), (1149, 1125, 1109), (1125, 1149, 1139), (1144, 1121, 1123), (1121, 1144, 1151), (1140, 1117, 1116), (1117, 1140, 1131), (1152, 1112, 1111), (1112, 1152, 1133), (1132, 1119, 1128), (1119, 1132, 1146), (847, 848, 795), (812, 843, 437), (848, 845, 795), (845, 811, 795), (789, 795, 806), (795, 794, 437), (801, 800, 833), (919, 812, 437), (812, 919, 918), (812, 918, 1153), (1153, 918, 1154), (812, 1153, 1155), (812, 1155, 813), (811, 806, 795), (843, 847, 437), (1156, 1157, 918), (1157, 1156, 1158), (1158, 1156, 718), (1158, 718, 1159), (1159, 718, 1160), (1160, 718, 1161), (1161, 718, 1162), (1162, 718, 1163), (1163, 718, 1164), (1164, 718, 1165), (1165, 718, 1166), (1166, 718, 1167), (1167, 718, 1168), (1169, 1170, 820), (1170, 801, 839), (801, 1170, 1169), (1171, 813, 1155), (813, 1171, 1172), (813, 1172, 1173), (813, 1173, 836), (836, 1173, 1174), (836, 1174, 837), (837, 1174, 1175), (837, 1175, 821), (821, 1175, 1169), (1169, 1175, 1176), (1169, 1176, 1177), (1169, 1177, 717), (717, 1177, 1178), (717, 1178, 1179), (717, 1179, 1168), (717, 1168, 718), (1169, 717, 189), (1169, 189, 801), (801, 189, 1180), (1180, 189, 1181), (188, 1180, 1181), (801, 833, 839), (1170, 839, 820), (788, 795, 789), (1169, 820, 821), (188, 834, 900), (794, 796, 437), (435, 829, 441), (829, 435, 437), (829, 437, 796), (189, 188, 1181), (1180, 803, 801), (803, 1180, 188), (188, 900, 803), (1157, 1154, 918), (847, 795, 437), (1150, 1182, 1152), (1182, 1150, 1183), (1147, 1184, 1185), (1184, 1147, 1148), (1130, 1185, 1186), (1185, 1130, 1147), (1187, 1146, 1132), (1146, 1187, 1188), (1136, 1189, 1135), (1189, 1136, 1190), (1129, 1186, 1191), (1186, 1129, 1130), (1192, 1151, 1193), (1151, 1192, 1141), (1138, 1194, 1137), (1194, 1138, 1195), (1143, 1194, 1196), (1194, 1143, 1137), (1197, 1131, 1140), (1131, 1197, 1198), (1193, 1144, 1199), (1144, 1193, 1151), (1200, 1134, 1133), (1134, 1200, 1201), (1201, 1144, 1134), (1144, 1201, 1199), (1182, 1133, 1152), (1133, 1182, 1200), (1146, 1202, 1145), (1202, 1146, 1188), (1135, 1183, 1150), (1183, 1135, 1189), (1198, 1132, 1131), (1132, 1198, 1187), (1136, 1191, 1190), (1191, 1136, 1129), (1148, 1196, 1184), (1196, 1148, 1143), (1203, 1142, 1204), (1142, 1203, 1149), (1204, 1141, 1192), (1141, 1204, 1142), (1197, 1139, 1205), (1139, 1197, 1140), (1205, 1149, 1203), (1149, 1205, 1139), (1145, 1195, 1138), (1195, 1145, 1202), (1191, 1206, 1207), (1206, 1191, 1186), (1208, 1158, 1159), (1158, 1208, 1207), (1209, 1198, 1197), (1198, 1209, 1210), (1211, 1153, 1212), (1153, 1211, 1155), (1210, 1187, 1198), (1187, 1210, 1213), (1214, 1205, 1203), (1205, 1214, 1215), (1189, 1216, 1183), (1216, 1189, 1217), (1218, 1193, 1219), (1193, 1218, 1192), (1220, 1173, 1221), (1173, 1220, 1174), (1213, 1188, 1187), (1188, 1213, 1220), (1207, 1157, 1158), (1157, 1207, 1206), (1222, 1153, 1154), (1153, 1222, 1212), (1206, 1154, 1157), (1154, 1206, 1222), (1163, 1223, 1224), (1223, 1163, 1164), (1176, 1213, 1210), (1213, 1176, 1175), (1224, 1201, 1200), (1201, 1224, 1223), (1188, 1221, 1202), (1221, 1188, 1220), (1217, 1161, 1216), (1161, 1217, 1160), (1175, 1220, 1213), (1220, 1175, 1174), (1225, 1155, 1211), (1155, 1225, 1171), (1186, 1222, 1206), (1222, 1186, 1185), (1226, 1200, 1182), (1200, 1226, 1224), (1162, 1224, 1226), (1224, 1162, 1163), (1178, 1209, 1215), (1209, 1178, 1177), (1177, 1210, 1209), (1210, 1177, 1176), (1183, 1226, 1182), (1226, 1183, 1216), (1190, 1207, 1208), (1207, 1190, 1191), (1221, 1172, 1227), (1172, 1221, 1173), (1194, 1211, 1196), (1211, 1194, 1225), (1223, 1199, 1201), (1199, 1223, 1228), (1227, 1171, 1225), (1171, 1227, 1172), (1179, 1215, 1214), (1215, 1179, 1178), (1179, 1229, 1168), (1229, 1179, 1214), (1196, 1212, 1184), (1212, 1196, 1211), (1216, 1162, 1226), (1162, 1216, 1161), (1208, 1160, 1217), (1160, 1208, 1159), (1219, 1199, 1228), (1199, 1219, 1193), (1185, 1212, 1222), (1212, 1185, 1184), (1202, 1227, 1195), (1227, 1202, 1221), (1166, 1228, 1165), (1228, 1166, 1219), (1195, 1225, 1194), (1225, 1195, 1227), (1167, 1219, 1166), (1219, 1167, 1218), (1229, 1192, 1218), (1192, 1229, 1204), (1190, 1217, 1189), (1217, 1190, 1208), (1164, 1228, 1223), (1228, 1164, 1165), (1215, 1197, 1205), (1197, 1215, 1209), (1214, 1204, 1229), (1204, 1214, 1203), (1168, 1218, 1167), (1218, 1168, 1229), (712, 1230, 1231), (1230, 712, 713), (713, 1232, 1230), (1232, 713, 714), (1233, 703, 1234), (703, 1233, 701), (1235, 709, 1236), (709, 1235, 708), (1237, 711, 1238), (711, 1237, 710), (715, 1239, 1240), (1239, 715, 751), (1234, 704, 1241), (704, 1234, 703), (1242, 708, 1235), (708, 1242, 707), (1238, 712, 1231), (712, 1238, 711), (1003, 701, 1233), (701, 1003, 732), (1236, 710, 1237), (710, 1236, 709), (751, 1010, 1239), (1010, 751, 749), (1241, 705, 1243), (705, 1241, 704), (714, 1240, 1232), (1240, 714, 715), (1243, 707, 1242), (707, 1243, 705), (758, 916, 1056), (916, 758, 757), (1244, 739, 1007), (739, 1244, 737), (1245, 702, 1246), (702, 1245, 721), (725, 1247, 1248), (1247, 725, 724), (723, 1249, 1250), (1249, 723, 719), (727, 1251, 989), (1251, 727, 726), (1249, 720, 1252), (720, 1249, 719), (1246, 731, 1253), (731, 1246, 702), (1253, 733, 1254), (733, 1253, 731), (1255, 737, 1244), (737, 1255, 735), (726, 1248, 1251), (1248, 726, 725), (760, 984, 1055), (984, 760, 759), (724, 1250, 1247), (1250, 724, 723), (1252, 721, 1245), (721, 1252, 720), (1254, 735, 1255), (735, 1254, 733), (1256, 1257, 1258), (1257, 1256, 1259), (1257, 1259, 1260), (1260, 1259, 1261), (1260, 1261, 1262), (1262, 1261, 1263), (1262, 1263, 1264), (1264, 1263, 1265), (1264, 1265, 1266), (1266, 1265, 1267), (1266, 1267, 1268), (1268, 1267, 1269), (1268, 1269, 1270), (1270, 1269, 1271), (1270, 1271, 1272), (1272, 1271, 1273), (1272, 1273, 1274), (1274, 1273, 1275), (1274, 1275, 1276), (1276, 1275, 1277), (1276, 1277, 1278), (1278, 1277, 1279), (1278, 1279, 1280), (1280, 1279, 1281), (1280, 1281, 1282), (1282, 1281, 1283), (1265, 1284, 1285), (1284, 1265, 1263), (1286, 1287, 1288), (1287, 1286, 1289), (1289, 1286, 1290), (1289, 1290, 1291), (1291, 1290, 1292), (1291, 1292, 1284), (1284, 1292, 1293), (1284, 1293, 1285), (1285, 1293, 1294), (1285, 1294, 1295), (1295, 1294, 1296), (1295, 1296, 1297), (1297, 1296, 1298), (1297, 1298, 1299), (1299, 1298, 1300), (1299, 1300, 1301), (1301, 1300, 1302), (1301, 1302, 1303), (1303, 1302, 1304), (1303, 1304, 1305), (1305, 1304, 1306), (1305, 1306, 1307), (1307, 1306, 1308), (1307, 1308, 1309), (1309, 1308, 1310), (1309, 1310, 1311), (1299, 1269, 1297), (1269, 1299, 1271), (1268, 1298, 1296), (1298, 1268, 1270), (1303, 1273, 1301), (1273, 1303, 1275), (1269, 1295, 1297), (1295, 1269, 1267), (1266, 1296, 1294), (1296, 1266, 1268), (1301, 1271, 1299), (1271, 1301, 1273), (1260, 1286, 1257), (1286, 1260, 1290), (1309, 1279, 1307), (1279, 1309, 1281), (1263, 1291, 1284), (1291, 1263, 1261), (1259, 1287, 1289), (1287, 1259, 1256), (1256, 1288, 1287), (1288, 1256, 1258), (1311, 1281, 1309), (1281, 1311, 1283), (1310, 1280, 1282), (1280, 1310, 1308), (1262, 1290, 1260), (1290, 1262, 1292), (1261, 1289, 1291), (1289, 1261, 1259), (1267, 1285, 1295), (1285, 1267, 1265), (1307, 1277, 1305), (1277, 1307, 1279), (1298, 1272, 1300), (1272, 1298, 1270), (1300, 1274, 1302), (1274, 1300, 1272), (1308, 1278, 1280), (1278, 1308, 1306), (1262, 1293, 1292), (1293, 1262, 1264), (1257, 1288, 1258), (1288, 1257, 1286), (1264, 1294, 1293), (1294, 1264, 1266), (1306, 1276, 1278), (1276, 1306, 1304), (1310, 1283, 1311), (1283, 1310, 1282), (1305, 1275, 1303), (1275, 1305, 1277), (1302, 1276, 1304), (1276, 1302, 1274), (909, 952, 914), (952, 909, 953), (953, 909, 960), (960, 909, 908), (960, 908, 970), (970, 908, 958), (958, 908, 956), (956, 908, 975), (975, 908, 967), (967, 908, 966), (914, 962, 925), (962, 914, 952), (0, 1312, 20), (1312, 0, 136), (142, 137, 1313), (137, 142, 1), (103, 1312, 148), (1312, 103, 1314), (141, 137, 138), (137, 141, 1313), (135, 1, 142), (1, 135, 2), (1313, 143, 142), (143, 1313, 133), (133, 1313, 91), (92, 133, 93), (102, 69, 71), (143, 135, 142), (135, 143, 136), (136, 143, 133), (136, 133, 113), (113, 133, 114), (114, 133, 119), (119, 133, 123), (123, 133, 92), (136, 113, 126), (136, 126, 112), (136, 112, 111), (136, 111, 125), (136, 125, 124), (136, 124, 120), (136, 120, 122), (136, 122, 121), (136, 121, 69), (136, 69, 148), (148, 69, 102), (136, 148, 1312), (700, 1315, 1057), (1315, 700, 722), (20, 1314, 134), (1314, 20, 1312), (1246, 1003, 1233), (1003, 1246, 1253), (1003, 1253, 1002), (1002, 1253, 1254), (1002, 1254, 1006), (1006, 1254, 1255), (1006, 1255, 1005), (1005, 1255, 1244), (1005, 1244, 991), (991, 1244, 1007), (991, 1007, 992), (992, 1007, 995), (992, 995, 993), (993, 995, 996), (993, 996, 994), (994, 996, 997), (994, 997, 1004), (1004, 997, 998), (1004, 998, 1010), (1010, 998, 1000), (1010, 1000, 1239), (1239, 1000, 999), (1239, 999, 1240), (1240, 999, 1009), (1156, 1245, 1315), (1245, 1156, 1252), (1252, 1156, 1249), (1249, 1156, 918), (1315, 1245, 1246), (1315, 1246, 1057), (1057, 1246, 983), (983, 1246, 1233), (1249, 918, 1250), (1250, 918, 1247), (1247, 918, 1248), (1248, 918, 1251), (1251, 918, 989), (989, 918, 990), (990, 918, 1001), (1001, 918, 1008), (1008, 918, 1009), (983, 1241, 917), (1241, 983, 1234), (1234, 983, 1233), (917, 1241, 1243), (917, 1243, 1242), (917, 1242, 1235), (917, 1235, 1236), (917, 1236, 1237), (917, 1237, 1238), (917, 1238, 1231), (917, 1231, 1230), (917, 1230, 1232), (917, 1232, 1240), (917, 1240, 1009), (917, 1009, 918), (134, 145, 132), (145, 134, 1314), (131, 141, 139), (141, 131, 130), (141, 130, 1313), (1313, 130, 91), (91, 130, 100), (100, 130, 103), (103, 130, 145), (145, 130, 144), (1314, 103, 145), (193, 436, 440), (436, 193, 1316), (436, 1316, 1317), (1316, 193, 1318), (1318, 193, 1319), (1319, 193, 1320), (1320, 193, 1321), (1321, 193, 1322), (1322, 193, 1323), (1323, 193, 1324), (1324, 193, 1325), (1325, 193, 1326), (1326, 193, 1327), (1327, 193, 1328), (1328, 193, 1329), (1329, 193, 760), (760, 193, 187), (436, 1330, 916), (1330, 436, 1317), (916, 1330, 1331), (916, 1331, 1332), (916, 1332, 1333), (916, 1333, 1334), (916, 1334, 1335), (916, 1335, 1336), (916, 1336, 1337), (916, 1337, 1338), (916, 1338, 1339), (916, 1339, 1340), (916, 1340, 1329), (916, 1329, 1056), (1056, 1329, 1055), (1055, 1329, 760), (357, 511, 468), (511, 357, 910), (910, 357, 964), (964, 357, 949), (949, 357, 947), (947, 357, 945), (945, 357, 870), (945, 870, 943), (870, 357, 871), (1341, 1342, 1343), (1342, 1341, 359), (359, 1341, 1344), (359, 1344, 939), (359, 939, 941), (359, 941, 943), (359, 943, 870), (359, 870, 869), (964, 968, 910), (1344, 942, 939), (942, 1344, 931), (931, 1068, 942), (1068, 931, 937), (1343, 922, 927), (922, 1343, 330), (330, 1343, 335), (353, 871, 357), (871, 353, 775), (968, 908, 910), (908, 968, 966), (937, 1071, 1068), (1071, 937, 936), (936, 973, 1071), (973, 936, 934), (934, 936, 935), (1343, 334, 335), (334, 1343, 1342), (1344, 930, 931), (930, 1344, 1341), (932, 971, 974), (971, 932, 929), (928, 971, 929), (1341, 927, 930), (927, 1341, 1343), (326, 336, 359), (336, 326, 351), (351, 326, 350), (350, 326, 328), (359, 334, 1342), (334, 359, 336), (1329, 1340, 816), (1328, 1329, 815), (832, 1328, 815), (815, 1329, 816), (853, 1319, 867), (1327, 1328, 832), (849, 855, 1317), (849, 1317, 1316), (1339, 1338, 884), (874, 1334, 1333), (875, 1334, 874), (876, 1337, 862), (856, 1322, 859), (1340, 1339, 882), (874, 1333, 886), (1326, 1327, 878), (1318, 849, 1316), (859, 1322, 1323), (855, 898, 1330), (1317, 855, 1330), (887, 1321, 856), (898, 899, 1331), (862, 1337, 1336), (816, 1340, 882), (886, 1333, 1332), (882, 1339, 884), (878, 1327, 832), (856, 1321, 1322), (1330, 898, 1331), (879, 1324, 1325), (867, 1320, 887), (895, 1324, 879), (853, 852, 1319), (859, 1323, 895), (863, 1336, 1335), (863, 1335, 875), (887, 1320, 1321), (876, 1338, 1337), (867, 1319, 1320), (862, 1336, 863), (1325, 1326, 879), (1319, 852, 1318), (852, 849, 1318), (895, 1323, 1324), (875, 1335, 1334), (879, 1326, 878), (884, 1338, 876), (1331, 899, 1332), (899, 886, 1332), (879, 844, 895), (844, 879, 840), (840, 879, 841), (718, 1315, 722), (1315, 718, 1156), (481, 476, 475), (476, 481, 482), (151, 476, 482), (476, 151, 150)])
me_bosl_probe_top_load_v113.materials.append(mat_material)
me_bosl_probe_top_load_v113.use_remesh_fix_poles = True
me_bosl_probe_top_load_v113.use_remesh_preserve_attributes = False
me_bosl_probe_top_load_v113.use_mirror_vertex_groups = False
me_bosl_probe_top_load_v113.update()

# ---- objects
ob_bosl_probe_top_load_v113 = bpy.data.objects.new('BoSL Probe TOP LOAD v113', me_bosl_probe_top_load_v113)
ob_camera = bpy.data.objects.new('Camera', cam_camera)

# ---- transforms, parenting, visibility, modifiers, constraints
ob_bosl_probe_top_load_v113.location = (0.0, 34.36, 0.0)
ob_bosl_probe_top_load_v113.rotation_euler = (0.0, 0.0, -1.571)
ob_bosl_probe_top_load_v113.lineart.crease_threshold = 0.0
ob_camera.location = (21.0, 23.38, 66.06)
ob_camera.lineart.crease_threshold = 0.0

# ---- collection membership
col_collection.objects.link(ob_bosl_probe_top_load_v113)
col_collection.objects.link(ob_camera)

# ---- scene / render settings (as saved in the file)
scene.camera = ob_camera
scene.frame_start = 1; scene.frame_end = 250; scene.frame_set(204)
scene.render.engine = 'BLENDER_EEVEE_NEXT'
scene.render.resolution_x = 1024
scene.render.resolution_y = 512
scene.render.film_transparent = True
scene.render.use_freestyle = True
scene.cycles.use_denoising = False
scene.cycles.samples = 128
scene.cycles.sampling_pattern = 'TABULATED_SOBOL'
scene.cycles.use_adaptive_sampling = False
scene.cycles.use_light_tree = False
scene.view_settings.view_transform = 'Filmic'
bpy.context.view_layer.update()
